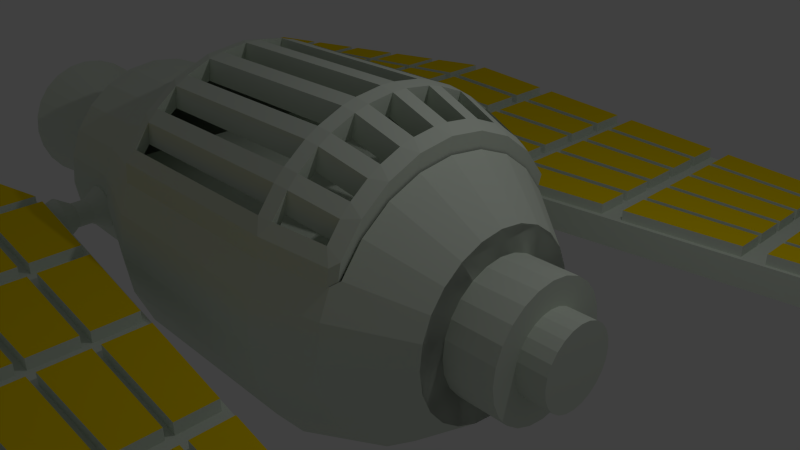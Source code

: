 # Source: Playerspaceship.blend  (saved by Blender 2.70.0; exported with 4.5.12 LTS)
import bpy
from mathutils import Matrix  # noqa: F401  (used for matrix-valued properties, if any)

bpy.ops.wm.read_factory_settings(use_empty=True)
scene = bpy.context.scene
scene.name = 'Scene'

# ---- collections
col_collection_1 = bpy.data.collections.new('Collection 1'); scene.collection.children.link(col_collection_1)

# ---- materials (node trees are filled in below, after node groups)
mat_material = bpy.data.materials.new('Material')
mat_material.alpha_threshold = 0.0
mat_material.use_transparent_shadow = False
mat_material.diffuse_color = (0.7303, 0.8, 0.7017, 1.0)
mat_material.roughness = 0.5
mat_material.line_color = (0.0, 0.0, 0.0, 1.0)
mat_material_001 = bpy.data.materials.new('Material.001')
mat_material_001.alpha_threshold = 0.0
mat_material_001.use_transparent_shadow = False
mat_material_001.diffuse_color = (1.0, 0.7232, 0.0, 1.0)
mat_material_001.roughness = 0.5
mat_material_001.line_color = (0.0, 0.0, 0.0, 1.0)

# ---- material node trees

# ---- world
world_world = bpy.data.worlds.new('World'); scene.world = world_world
world_world.color = (0.05088, 0.05088, 0.05088)
world_world.use_sun_shadow = False
world_world.sun_shadow_jitter_overblur = 0.0
world_world.cycles.sampling_method = 'MANUAL'
world_world.cycles.sample_map_resolution = 256

# ---- cameras
cam_camera = bpy.data.cameras.new('Camera')
cam_camera.clip_end = 100.0
cam_camera.lens = 35.0
cam_camera.sensor_width = 32.0
cam_camera.sensor_height = 18.0
cam_camera.ortho_scale = 7.314
cam_camera.dof.focus_distance = 0.0
cam_camera.dof.aperture_fstop = 128.0

# ---- lights
light_lamp = bpy.data.lights.new('Lamp', 'POINT')
light_lamp.transmission_factor = 0.0
light_lamp.cutoff_distance = 30.0
light_lamp.energy = 100.0
light_lamp.shadow_buffer_clip_start = 1.001
light_lamp.shadow_soft_size = 0.1
light_lamp.shadow_maximum_resolution = 0.006
light_lamp.use_absolute_resolution = True
light_lamp.cycles.use_multiple_importance_sampling = False

# ---- meshes
me_cylinder = bpy.data.meshes.new('Cylinder')
me_cylinder.from_pydata([(-2.199e-06, 1.609, -4.006), (5.034e-07, 1.227, 2.169), (0.4166, 1.555, -4.006), (0.3176, 1.185, 2.169), (0.8047, 1.394, -4.006), (0.6136, 1.063, 2.169), (1.138, 1.138, -4.006), (0.8678, 0.8678, 2.169), (1.394, 0.8047, -4.006), (1.063, 0.6136, 2.169), (1.555, 0.4166, -4.006), (1.185, 0.3176, 2.169), (1.609, 2.184e-07, -4.006), (1.227, 1.488e-07, 2.169), (1.555, -0.4166, -4.006), (1.185, -0.3176, 2.169), (1.394, -0.8047, -4.006), (1.063, -0.6136, 2.169), (1.138, -1.138, -4.006), (0.8678, -0.8678, 2.169), (0.8047, -1.394, -4.006), (0.6136, -1.063, 2.169), (0.4166, -1.555, -4.006), (0.3176, -1.185, 2.169), (-1.572e-06, -1.609, -4.006), (9.813e-07, -1.227, 2.169), (-0.4166, -1.555, -4.006), (-0.3176, -1.185, 2.169), (-0.8047, -1.394, -4.006), (-0.6136, -1.063, 2.169), (-1.138, -1.138, -4.006), (-0.8678, -0.8678, 2.169), (-1.394, -0.8047, -4.006), (-1.063, -0.6136, 2.169), (-1.555, -0.4166, -4.006), (-1.185, -0.3176, 2.169), (-1.609, -6.514e-07, -4.006), (-1.227, -5.144e-07, 2.169), (-1.555, 0.4166, -4.006), (-1.185, 0.3176, 2.169), (-1.394, 0.8047, -4.006), (-1.063, 0.6136, 2.169), (-1.138, 1.138, -4.006), (-0.8678, 0.8678, 2.169), (-0.8047, 1.394, -4.006), (-0.6136, 1.063, 2.169), (-0.4166, 1.555, -4.006), (-0.3176, 1.185, 2.169), (-1.479e-06, 2.224, -2.341), (-2.395e-07, 2.224, 0.5036), (0.5756, 2.148, 0.5036), (0.5756, 2.148, -2.341), (1.112, 1.926, 0.5036), (1.112, 1.926, -2.341), (1.572, 1.572, 0.5036), (1.572, 1.572, -2.341), (1.926, 1.112, 0.5036), (1.926, 1.112, -2.341), (2.148, 0.5756, 0.5036), (2.148, 0.5756, -2.341), (2.224, 3.169e-07, 0.5036), (2.224, 3.169e-07, -2.341), (2.148, -0.5756, 0.5036), (2.148, -0.5756, -2.341), (1.926, -1.112, 0.5036), (1.926, -1.112, -2.341), (1.572, -1.572, 0.5036), (1.572, -1.572, -2.341), (1.112, -1.926, 0.5036), (1.112, -1.926, -2.341), (0.5756, -2.148, 0.5036), (0.5756, -2.148, -2.341), (6.264e-07, -2.224, 0.5036), (-6.127e-07, -2.224, -2.341), (-0.5756, -2.148, 0.5036), (-0.5756, -2.148, -2.341), (-0.5756, 2.148, 0.5036), (-0.5756, 2.148, -2.341), (0.07947, 0.5575, -1.225), (0.08005, 0.524, -1.181), (-0.4934, 1.314, -2.049), (1.262e-07, 1.917, 1.336), (0.4961, 1.851, 1.336), (0.9583, 1.66, 1.336), (1.355, 1.355, 1.336), (1.66, 0.9583, 1.336), (1.851, 0.4961, 1.336), (1.917, 2.676e-07, 1.336), (1.851, -0.4961, 1.336), (1.66, -0.9583, 1.336), (1.355, -1.355, 1.336), (0.9583, -1.66, 1.336), (0.4961, -1.851, 1.336), (8.725e-07, -1.917, 1.336), (-0.4961, -1.851, 1.336), (-0.4961, 1.851, 1.336), (5.034e-07, 1.227, 2.169), (0.3176, 1.185, 2.169), (0.6136, 1.063, 2.169), (0.8678, 0.8678, 2.169), (1.063, 0.6136, 2.169), (1.185, 0.3176, 2.169), (1.227, 1.488e-07, 2.169), (1.185, -0.3176, 2.169), (1.063, -0.6136, 2.169), (0.8678, -0.8678, 2.169), (0.6136, -1.063, 2.169), (0.3176, -1.185, 2.169), (9.813e-07, -1.227, 2.169), (-0.3176, -1.185, 2.169), (-0.6136, -1.063, 2.169), (-0.8678, -0.8678, 2.169), (-1.063, -0.6136, 2.169), (-1.185, -0.3176, 2.169), (-1.227, -5.144e-07, 2.169), (-1.185, 0.3176, 2.169), (-1.063, 0.6136, 2.169), (-0.8678, 0.8678, 2.169), (-0.6136, 1.063, 2.169), (-0.3176, 1.185, 2.169), (-1.016, -1.965, 0.5036), (-1.094, -1.895, -2.438), (-1.016, -1.965, -2.341), (-1.547, -1.547, -2.438), (-1.895, -1.094, -2.438), (-2.113, -0.5663, -2.438), (-2.188, -8.712e-07, -2.438), (-2.113, 0.5663, -2.438), (-1.895, 1.094, -2.438), (-1.547, 1.547, -2.438), (-1.016, 1.965, 0.5036), (-1.016, 1.965, -2.341), (-1.094, 1.895, -2.438), (-0.8627, -1.699, 1.336), (-0.9252, -1.603, 1.416), (-1.308, -1.308, 1.416), (-1.603, -0.9252, 1.416), (-1.787, -0.4789, 1.416), (-1.85, -7.438e-07, 1.416), (-1.787, 0.4789, 1.416), (-1.603, 0.9252, 1.416), (-1.308, 1.308, 1.416), (-0.8627, 1.699, 1.336), (-0.9252, 1.603, 1.416), (-0.9438, -1.988, 0.4639), (-1.121, -1.886, 0.3605), (-1.104, -1.854, 0.561), (-1.021, -1.917, -2.478), (-1.121, -1.886, -2.277), (-0.9438, -1.988, -2.38), (-1.418, -1.658, 0.3605), (-1.563, -1.513, 0.3605), (-1.538, -1.488, 0.561), (-1.392, -1.633, 0.561), (-1.475, -1.57, -2.478), (-1.563, -1.513, -2.277), (-1.418, -1.658, -2.277), (-1.79, -1.217, 0.3605), (-1.893, -1.039, 0.3605), (-1.862, -1.021, 0.561), (-1.759, -1.199, 0.561), (-1.822, -1.117, -2.478), (-1.893, -1.039, -2.277), (-1.79, -1.217, -2.277), (-2.036, -0.6937, 0.3605), (-2.089, -0.4956, 0.3605), (-2.054, -0.4863, 0.561), (-2.001, -0.6845, 0.561), (-2.041, -0.5889, -2.478), (-2.089, -0.4956, -2.277), (-2.036, -0.6937, -2.277), (-2.138, -0.1251, 0.3605), (-2.138, 0.07992, 0.3605), (-2.102, 0.08003, 0.561), (-2.102, -0.1252, 0.561), (-2.115, -0.02259, -2.478), (-2.138, 0.07992, -2.277), (-2.138, -0.1251, -2.277), (-2.089, 0.4505, 0.3605), (-2.036, 0.6485, 0.3605), (-2.001, 0.6393, 0.561), (-2.054, 0.4411, 0.561), (-2.041, 0.5437, -2.478), (-2.036, 0.6485, -2.277), (-2.089, 0.4505, -2.277), (-1.893, 0.9938, 0.3605), (-1.79, 1.171, 0.3605), (-1.759, 1.154, 0.561), (-1.862, 0.9758, 0.561), (-1.822, 1.071, -2.478), (-1.79, 1.171, -2.277), (-1.893, 0.9938, -2.277), (-1.563, 1.468, 0.3605), (-1.418, 1.613, 0.3605), (-1.392, 1.588, 0.561), (-1.538, 1.442, 0.561), (-1.475, 1.525, -2.478), (-1.418, 1.613, -2.277), (-1.563, 1.468, -2.277), (-1.121, 1.84, 0.3605), (-0.9438, 1.943, 0.4639), (-1.104, 1.809, 0.561), (-0.9438, 1.943, -2.38), (-1.121, 1.84, -2.277), (-1.021, 1.872, -2.478), (-0.7902, -1.722, 1.297), (-0.9858, -1.65, 1.2), (-0.8527, -1.625, 1.377), (-1.226, -1.466, 1.2), (-1.371, -1.321, 1.2), (-1.236, -1.331, 1.377), (-1.555, -1.081, 1.2), (-1.658, -0.9032, 1.2), (-1.53, -0.9478, 1.377), (-1.774, -0.6235, 1.2), (-1.827, -0.4253, 1.2), (-1.715, -0.5015, 1.377), (-1.866, -0.1252, 1.2), (-1.866, 0.08003, 1.2), (-1.778, -0.02259, 1.377), (-1.827, 0.3801, 1.2), (-1.774, 0.5784, 1.2), (-1.715, 0.4563, 1.377), (-1.658, 0.858, 1.2), (-1.555, 1.036, 1.2), (-1.53, 0.9026, 1.377), (-1.371, 1.276, 1.2), (-1.226, 1.421, 1.2), (-1.236, 1.286, 1.377), (-0.9858, 1.605, 1.2), (-0.7902, 1.677, 1.297), (-0.8527, 1.58, 1.377), (-1.251, -1.988, 0.5312), (-1.428, -1.886, 0.4278), (-1.41, -1.854, 0.6283), (-1.328, -1.917, -2.41), (-1.428, -1.886, -2.21), (-1.251, -1.988, -2.313), (-1.725, -1.658, 0.4278), (-1.87, -1.513, 0.4278), (-1.844, -1.488, 0.6283), (-1.699, -1.633, 0.6283), (-1.781, -1.57, -2.41), (-1.87, -1.513, -2.21), (-1.725, -1.658, -2.21), (-2.097, -1.217, 0.4278), (-2.2, -1.039, 0.4278), (-2.169, -1.021, 0.6283), (-2.066, -1.199, 0.6283), (-2.129, -1.117, -2.41), (-2.2, -1.039, -2.21), (-2.097, -1.217, -2.21), (-2.343, -0.6937, 0.4278), (-2.396, -0.4956, 0.4278), (-2.361, -0.4863, 0.6283), (-2.308, -0.6845, 0.6283), (-2.348, -0.5889, -2.41), (-2.396, -0.4956, -2.21), (-2.343, -0.6937, -2.21), (-2.445, -0.1251, 0.4278), (-2.445, 0.07992, 0.4278), (-2.409, 0.08003, 0.6283), (-2.409, -0.1252, 0.6283), (-2.422, -0.02259, -2.41), (-2.445, 0.07992, -2.21), (-2.445, -0.1251, -2.21), (-2.396, 0.4505, 0.4278), (-2.343, 0.6485, 0.4278), (-2.308, 0.6393, 0.6283), (-2.361, 0.4411, 0.6283), (-2.348, 0.5437, -2.41), (-2.343, 0.6485, -2.21), (-2.396, 0.4505, -2.21), (-2.2, 0.9938, 0.4278), (-2.097, 1.171, 0.4278), (-2.066, 1.154, 0.6283), (-2.169, 0.9758, 0.6283), (-2.129, 1.071, -2.41), (-2.097, 1.171, -2.21), (-2.2, 0.9938, -2.21), (-1.87, 1.468, 0.4278), (-1.725, 1.613, 0.4278), (-1.699, 1.588, 0.6283), (-1.844, 1.442, 0.6283), (-1.781, 1.525, -2.41), (-1.725, 1.613, -2.21), (-1.87, 1.468, -2.21), (-1.428, 1.84, 0.4278), (-1.251, 1.943, 0.5312), (-1.41, 1.809, 0.6283), (-1.251, 1.943, -2.313), (-1.428, 1.84, -2.21), (-1.328, 1.872, -2.41), (-1.097, -1.722, 1.364), (-1.293, -1.65, 1.267), (-1.16, -1.625, 1.444), (-1.533, -1.466, 1.267), (-1.678, -1.321, 1.267), (-1.543, -1.331, 1.444), (-1.862, -1.081, 1.267), (-1.965, -0.9032, 1.267), (-1.837, -0.9478, 1.444), (-2.081, -0.6235, 1.267), (-2.134, -0.4253, 1.267), (-2.022, -0.5015, 1.444), (-2.173, -0.1252, 1.267), (-2.173, 0.08003, 1.267), (-2.085, -0.02259, 1.444), (-2.134, 0.3801, 1.267), (-2.081, 0.5784, 1.267), (-2.022, 0.4563, 1.444), (-1.965, 0.858, 1.267), (-1.862, 1.036, 1.267), (-1.837, 0.9026, 1.444), (-1.678, 1.276, 1.267), (-1.533, 1.421, 1.267), (-1.543, 1.286, 1.444), (-1.293, 1.605, 1.267), (-1.097, 1.677, 1.364), (-1.16, 1.58, 1.444), (5.032e-07, 0.8872, 2.169), (0.2296, 0.857, 2.169), (0.4436, 0.7684, 2.169), (0.6274, 0.6274, 2.169), (0.7684, 0.4436, 2.169), (0.857, 0.2296, 2.169), (0.8872, 8.144e-08, 2.169), (0.857, -0.2296, 2.169), (0.7684, -0.4436, 2.169), (0.6274, -0.6274, 2.169), (0.4436, -0.7684, 2.169), (0.2296, -0.857, 2.169), (8.487e-07, -0.8872, 2.169), (-0.2296, -0.857, 2.169), (-0.4436, -0.7684, 2.169), (-0.6274, -0.6274, 2.169), (-0.7684, -0.4436, 2.169), (-0.857, -0.2296, 2.169), (-0.8872, -3.98e-07, 2.169), (-0.857, 0.2296, 2.169), (-0.7684, 0.4436, 2.169), (-0.6274, 0.6274, 2.169), (-0.4436, 0.7684, 2.169), (-0.2296, 0.857, 2.169), (4.571e-07, 0.8872, 2.876), (0.2296, 0.857, 2.876), (0.4436, 0.7684, 2.876), (0.6274, 0.6274, 2.876), (0.7684, 0.4436, 2.876), (0.857, 0.2296, 2.876), (0.8872, 8.144e-08, 2.876), (0.857, -0.2296, 2.876), (0.7684, -0.4436, 2.876), (0.6274, -0.6274, 2.876), (0.4436, -0.7684, 2.876), (0.2296, -0.857, 2.876), (8.026e-07, -0.8872, 2.876), (-0.2296, -0.857, 2.876), (-0.4436, -0.7684, 2.876), (-0.6274, -0.6274, 2.876), (-0.7684, -0.4436, 2.876), (-0.857, -0.2296, 2.876), (-0.8872, -3.98e-07, 2.876), (-0.857, 0.2296, 2.876), (-0.7684, 0.4436, 2.876), (-0.6274, 0.6274, 2.876), (-0.4436, 0.7684, 2.876), (-0.2296, 0.857, 2.876), (4.767e-07, 0.5397, 2.876), (0.1397, 0.5213, 2.876), (0.2699, 0.4674, 2.876), (0.3816, 0.3816, 2.876), (0.4674, 0.2699, 2.876), (0.5213, 0.1397, 2.876), (0.5397, 1.816e-08, 2.876), (0.5213, -0.1397, 2.876), (0.4674, -0.2699, 2.876), (0.3816, -0.3816, 2.876), (0.2699, -0.4674, 2.876), (0.1397, -0.5213, 2.876), (6.869e-07, -0.5397, 2.876), (-0.1397, -0.5213, 2.876), (-0.2699, -0.4674, 2.876), (-0.3816, -0.3816, 2.876), (-0.4674, -0.2699, 2.876), (-0.5213, -0.1397, 2.876), (-0.5397, -2.735e-07, 2.876), (-0.5213, 0.1397, 2.876), (-0.4674, 0.2699, 2.876), (-0.3816, 0.3816, 2.876), (-0.2699, 0.4674, 2.876), (-0.1397, 0.5213, 2.876), (4.784e-07, 0.5397, 3.267), (0.1397, 0.5213, 3.267), (0.2699, 0.4674, 3.267), (0.3816, 0.3816, 3.267), (0.4674, 0.2699, 3.267), (0.5213, 0.1397, 3.267), (0.5397, 1.816e-08, 3.267), (0.5213, -0.1397, 3.267), (0.4674, -0.2699, 3.267), (0.3816, -0.3816, 3.267), (0.2699, -0.4674, 3.267), (0.1397, -0.5213, 3.267), (6.885e-07, -0.5397, 3.267), (-0.1397, -0.5213, 3.267), (-0.2699, -0.4674, 3.267), (-0.3816, -0.3816, 3.267), (-0.4674, -0.2699, 3.267), (-0.5213, -0.1397, 3.267), (-0.5397, -2.735e-07, 3.267), (-0.5213, 0.1397, 3.267), (-0.4674, 0.2699, 3.267), (-0.3816, 0.3816, 3.267), (-0.2699, 0.4674, 3.267), (-0.1397, 0.5213, 3.267), (-2.116e-06, 1.609, -5.082), (0.4166, 1.555, -5.082), (0.8047, 1.394, -5.082), (1.138, 1.138, -5.082), (1.394, 0.8047, -5.082), (1.555, 0.4166, -5.082), (1.609, 2.184e-07, -5.082), (1.555, -0.4166, -5.082), (1.394, -0.8047, -5.082), (1.138, -1.138, -5.082), (0.8047, -1.394, -5.082), (0.4166, -1.555, -5.082), (-1.489e-06, -1.609, -5.082), (-0.4166, -1.555, -5.082), (-0.8047, -1.394, -5.082), (-1.138, -1.138, -5.082), (-1.394, -0.8047, -5.082), (-1.555, -0.4166, -5.082), (-1.609, -6.514e-07, -5.082), (-1.555, 0.4166, -5.082), (-1.394, 0.8047, -5.082), (-1.138, 1.138, -5.082), (-0.8047, 1.394, -5.082), (-0.4166, 1.555, -5.082), (-1.513e-06, 1.084, -5.65), (0.2806, 1.047, -5.65), (0.5421, 0.939, -5.65), (0.7667, 0.7667, -5.65), (0.939, 0.5421, -5.65), (1.047, 0.2806, -5.65), (1.084, 1.228e-07, -5.65), (1.047, -0.2806, -5.65), (0.939, -0.5421, -5.65), (0.7667, -0.7667, -5.65), (0.5421, -0.939, -5.65), (0.2806, -1.047, -5.65), (-1.091e-06, -1.084, -5.65), (-0.2806, -1.047, -5.65), (-0.5421, -0.939, -5.65), (-0.7667, -0.7667, -5.65), (-0.939, -0.5421, -5.65), (-1.047, -0.2806, -5.65), (-1.084, -4.631e-07, -5.65), (-1.047, 0.2806, -5.65), (-0.939, 0.5421, -5.65), (-0.7667, 0.7667, -5.65), (-0.5421, 0.939, -5.65), (-0.2806, 1.047, -5.65), (-1.314e-06, 0.8985, -6.253), (0.2325, 0.8679, -6.253), (0.4492, 0.7781, -6.253), (0.6353, 0.6353, -6.253), (0.7781, 0.4492, -6.253), (0.8679, 0.2325, -6.253), (0.8985, 8.644e-08, -6.253), (0.8679, -0.2325, -6.253), (0.7781, -0.4492, -6.253), (0.6353, -0.6353, -6.253), (0.4492, -0.7781, -6.253), (0.2325, -0.8679, -6.253), (-9.641e-07, -0.8985, -6.253), (-0.2325, -0.8679, -6.253), (-0.4492, -0.7781, -6.253), (-0.6353, -0.6353, -6.253), (-0.7781, -0.4492, -6.253), (-0.8679, -0.2325, -6.253), (-0.8985, -3.991e-07, -6.253), (-0.8679, 0.2325, -6.253), (-0.7781, 0.4492, -6.253), (-0.6353, 0.6353, -6.253), (-0.4492, 0.7781, -6.253), (-0.2325, 0.8679, -6.253), (-1.219e-06, 0.613, -5.733), (0.1586, 0.5921, -5.733), (0.3065, 0.5308, -5.733), (0.4334, 0.4334, -5.733), (0.5308, 0.3065, -5.733), (0.5921, 0.1586, -5.733), (0.613, 3.53e-08, -5.733), (0.5921, -0.1586, -5.733), (0.5308, -0.3065, -5.733), (0.4334, -0.4334, -5.733), (0.3065, -0.5308, -5.733), (0.1586, -0.5921, -5.733), (-9.807e-07, -0.613, -5.733), (-0.1586, -0.5921, -5.733), (-0.3065, -0.5308, -5.733), (-0.4334, -0.4334, -5.733), (-0.5308, -0.3065, -5.733), (-0.5921, -0.1586, -5.733), (-0.613, -2.96e-07, -5.733), (-0.5921, 0.1586, -5.733), (-0.5308, 0.3065, -5.733), (-0.4334, 0.4334, -5.733), (-0.3065, 0.5308, -5.733), (-0.1586, 0.5921, -5.733), (1.883e-06, 0.613, -6.806), (0.1586, 0.5921, -6.806), (0.3065, 0.5308, -6.806), (0.4334, 0.4334, -6.806), (0.5308, 0.3065, -6.806), (0.5921, 0.1586, -6.806), (0.613, 3.53e-08, -6.806), (0.5921, -0.1586, -6.806), (0.5308, -0.3065, -6.806), (0.4334, -0.4334, -6.806), (0.3065, -0.5308, -6.806), (0.1586, -0.5921, -6.806), (2.122e-06, -0.613, -6.806), (-0.1586, -0.5921, -6.806), (-0.3065, -0.5308, -6.806), (-0.4334, -0.4334, -6.806), (-0.5308, -0.3065, -6.806), (-0.5921, -0.1586, -6.806), (-0.613, -2.96e-07, -6.806), (-0.5921, 0.1586, -6.806), (-0.5308, 0.3065, -6.806), (-0.4334, 0.4334, -6.806), (-0.3065, 0.5308, -6.806), (-0.1586, 0.5921, -6.806), (9.971e-07, 1.066, -7.709), (0.276, 1.03, -7.709), (0.5332, 0.9235, -7.709), (0.754, 0.754, -7.709), (0.9235, 0.5332, -7.709), (1.03, 0.276, -7.709), (1.066, 1.151e-07, -7.709), (1.03, -0.276, -7.709), (0.9235, -0.5332, -7.709), (0.754, -0.754, -7.709), (0.5332, -0.9235, -7.709), (0.276, -1.03, -7.709), (1.412e-06, -1.066, -7.709), (-0.276, -1.03, -7.709), (-0.5332, -0.9235, -7.709), (-0.754, -0.754, -7.709), (-0.9235, -0.5332, -7.709), (-1.03, -0.276, -7.709), (-1.066, -4.612e-07, -7.709), (-1.03, 0.276, -7.709), (-0.9235, 0.5332, -7.709), (-0.754, 0.754, -7.709), (-0.5332, 0.9235, -7.709), (-0.276, 1.03, -7.709), (0.444, 2.464, -4.437), (0.444, 7.09, -4.437), (0.3904, 5.641, 5.422), (0.3904, 3.635, 5.422), (-0.04655, 2.464, -4.437), (-0.04655, 7.09, -4.437), (0.00714, 5.641, 5.422), (0.00714, 3.635, 5.422), (0.3971, 3.6, -9.534), (0.3971, 5.676, -9.534), (0.0003675, 3.6, -9.534), (0.0003675, 5.676, -9.534), (-0.01888, 2.481, -4.457), (-0.01888, 7.108, -4.457), (0.03481, 5.658, 5.402), (0.03481, 3.652, 5.402), (0.02804, 3.617, -9.555), (0.02804, 5.693, -9.555), (-0.01888, 3.406, -4.457), (-0.01888, 4.332, -4.457), (-0.01888, 5.257, -4.457), (-0.01888, 6.182, -4.457), (-0.008142, 6.818, -2.485), (0.002595, 6.528, -0.5132), (0.01333, 6.238, 1.459), (0.02407, 5.948, 3.43), (0.03481, 5.257, 5.402), (0.03481, 4.856, 5.402), (0.03481, 4.455, 5.402), (0.03481, 4.054, 5.402), (0.02407, 3.418, 3.43), (0.01333, 3.184, 1.459), (0.002595, 2.95, -0.5132), (-0.008142, 2.715, -2.485), (0.02804, 4.032, -9.555), (0.02804, 4.448, -9.555), (0.02804, 4.863, -9.555), (0.02804, 5.278, -9.555), (-0.009496, 2.708, -5.476), (-0.0001132, 2.935, -6.496), (0.00927, 3.163, -7.516), (0.01865, 3.39, -8.535), (0.01865, 5.976, -8.535), (0.00927, 6.259, -7.516), (-0.0001135, 6.542, -6.496), (-0.009497, 6.825, -5.476), (0.02407, 3.924, 3.43), (0.01333, 3.795, 1.459), (0.002595, 3.665, -0.5132), (-0.008142, 3.536, -2.485), (0.02407, 4.43, 3.43), (0.01333, 4.405, 1.459), (0.002595, 4.381, -0.5132), (-0.008142, 4.356, -2.485), (0.02407, 4.936, 3.43), (0.01333, 5.016, 1.459), (0.002595, 5.096, -0.5132), (-0.008142, 5.177, -2.485), (0.02407, 5.442, 3.43), (0.01333, 5.627, 1.459), (0.002595, 5.812, -0.5132), (-0.008142, 5.997, -2.485), (-0.009496, 3.531, -5.476), (-0.0001132, 3.657, -6.496), (0.00927, 3.782, -7.516), (0.01865, 3.907, -8.535), (-0.009496, 4.355, -5.476), (-0.0001132, 4.378, -6.496), (0.00927, 4.401, -7.516), (0.01865, 4.424, -8.535), (-0.009496, 5.178, -5.476), (-0.0001132, 5.099, -6.496), (0.00927, 5.021, -7.516), (0.01865, 4.942, -8.535), (-0.009496, 6.001, -5.476), (-0.0001132, 5.821, -6.496), (0.00927, 5.64, -7.516), (0.01865, 5.459, -8.535), (-0.008992, 6.081, -2.641), (-0.008992, 6.772, -2.641), (-0.01803, 7.015, -4.301), (-0.01803, 6.237, -4.301), (0.0194, 5.482, -8.616), (0.0194, 5.917, -8.616), (0.02729, 5.679, -9.474), (0.02729, 5.329, -9.474), (-0.008992, 2.766, -2.641), (-0.008992, 3.456, -2.641), (-0.01803, 3.347, -4.301), (-0.01803, 2.569, -4.301), (-0.008992, 3.595, -2.641), (-0.008992, 4.285, -2.641), (-0.01803, 4.264, -4.301), (-0.01803, 3.486, -4.301), (-0.008992, 4.423, -2.641), (-0.008992, 5.114, -2.641), (-0.01803, 5.181, -4.301), (-0.01803, 4.403, -4.301), (-0.008992, 5.252, -2.641), (-0.008992, 5.943, -2.641), (-0.01803, 6.098, -4.301), (-0.01803, 5.32, -4.301), (0.03396, 3.67, 5.246), (0.03396, 4.007, 5.246), (0.02492, 3.898, 3.587), (0.02492, 3.473, 3.587), (0.02322, 3.444, 3.274), (0.02322, 3.87, 3.274), (0.01418, 3.761, 1.615), (0.01418, 3.247, 1.615), (0.01248, 3.218, 1.302), (0.01248, 3.732, 1.302), (0.003446, 3.623, -0.3571), (0.003446, 3.021, -0.3571), (0.001745, 2.992, -0.6694), (0.001745, 3.594, -0.6694), (-0.007292, 3.485, -2.329), (-0.007292, 2.795, -2.329), (0.03396, 4.079, 5.246), (0.03396, 4.417, 5.246), (0.02492, 4.396, 3.587), (0.02492, 3.97, 3.587), (0.02322, 3.958, 3.274), (0.02322, 4.384, 3.274), (0.01418, 4.363, 1.615), (0.01418, 3.849, 1.615), (0.01248, 3.837, 1.302), (0.01248, 4.351, 1.302), (0.003446, 4.33, -0.3571), (0.003446, 3.728, -0.3571), (0.001745, 3.716, -0.6694), (0.001745, 4.318, -0.6694), (-0.007292, 4.297, -2.329), (-0.007292, 3.607, -2.329), (0.03396, 4.489, 5.246), (0.03396, 4.826, 5.246), (0.02492, 4.894, 3.587), (0.02492, 4.468, 3.587), (0.02322, 4.472, 3.274), (0.02322, 4.898, 3.274), (0.01418, 4.966, 1.615), (0.01418, 4.452, 1.615), (0.01248, 4.456, 1.302), (0.01248, 4.97, 1.302), (0.003446, 5.038, -0.3571), (0.003446, 4.435, -0.3571), (0.001745, 4.44, -0.6694), (0.001745, 5.042, -0.6694), (-0.007292, 5.11, -2.329), (-0.007292, 4.419, -2.329), (0.03396, 4.898, 5.246), (0.03396, 5.236, 5.246), (0.02492, 5.391, 3.587), (0.02492, 4.966, 3.587), (0.02322, 4.987, 3.274), (0.02322, 5.412, 3.274), (0.01418, 5.568, 1.615), (0.01418, 5.054, 1.615), (0.01248, 5.075, 1.302), (0.01248, 5.589, 1.302), (0.003446, 5.745, -0.3571), (0.003446, 5.143, -0.3571), (0.001745, 5.164, -0.6694), (0.001745, 5.766, -0.6694), (-0.007292, 5.922, -2.329), (-0.007292, 5.231, -2.329), (0.03396, 5.308, 5.246), (0.03396, 5.645, 5.246), (0.02492, 5.889, 3.587), (0.02492, 5.463, 3.587), (0.02322, 5.501, 3.274), (0.02322, 5.927, 3.274), (0.01418, 6.171, 1.615), (0.01418, 5.657, 1.615), (0.01248, 5.694, 1.302), (0.01248, 6.208, 1.302), (0.003446, 6.452, -0.3571), (0.003446, 5.85, -0.3571), (0.001745, 5.888, -0.6694), (0.001745, 6.49, -0.6694), (-0.007292, 6.734, -2.329), (-0.007292, 6.043, -2.329), (0.0194, 3.445, -8.616), (0.0194, 3.88, -8.616), (0.02729, 3.986, -9.474), (0.02729, 3.636, -9.474), (0.0194, 3.954, -8.616), (0.0194, 4.389, -8.616), (0.02729, 4.409, -9.474), (0.02729, 4.059, -9.474), (0.0194, 4.463, -8.616), (0.0194, 4.899, -8.616), (0.02729, 4.832, -9.474), (0.02729, 4.483, -9.474), (0.0194, 4.972, -8.616), (0.0194, 5.408, -8.616), (0.02729, 5.256, -9.474), (0.02729, 4.906, -9.474), (-0.01814, 2.568, -4.538), (-0.01814, 3.347, -4.538), (-0.01024, 3.452, -5.396), (-0.01024, 2.759, -5.396), (-0.008754, 2.787, -5.557), (-0.008754, 3.48, -5.557), (-0.0008561, 3.586, -6.415), (-0.0008561, 2.979, -6.415), (0.0006297, 3.006, -6.577), (0.0006297, 3.614, -6.577), (0.008527, 3.719, -7.435), (0.008527, 3.198, -7.435), (0.01001, 3.226, -7.596), (0.01001, 3.747, -7.596), (0.01791, 3.852, -8.454), (0.01791, 3.417, -8.454), (-0.01814, 3.485, -4.538), (-0.01814, 4.264, -4.538), (-0.01024, 4.284, -5.396), (-0.01024, 3.591, -5.396), (-0.008754, 3.603, -5.557), (-0.008754, 4.295, -5.557), (-0.0008561, 4.315, -6.415), (-0.0008561, 3.708, -6.415), (0.0006297, 3.72, -6.577), (0.0006297, 4.327, -6.577), (0.008527, 4.346, -7.435), (0.008527, 3.825, -7.435), (0.01001, 3.837, -7.596), (0.01001, 4.358, -7.596), (0.01791, 4.378, -8.454), (0.01791, 3.942, -8.454), (-0.01814, 4.403, -4.538), (-0.01814, 5.181, -4.538), (-0.01024, 5.115, -5.396), (-0.01024, 4.422, -5.396), (-0.008754, 4.418, -5.557), (-0.008754, 5.111, -5.557), (-0.0008561, 5.044, -6.415), (-0.0008561, 4.437, -6.415), (0.0006297, 4.433, -6.577), (0.0006297, 5.04, -6.577), (0.008527, 4.974, -7.435), (0.008527, 4.452, -7.435), (0.01001, 4.448, -7.596), (0.01001, 4.969, -7.596), (0.01791, 4.903, -8.454), (0.01791, 4.468, -8.454), (-0.01814, 5.32, -4.538), (-0.01814, 6.099, -4.538), (-0.01024, 5.947, -5.396), (-0.01024, 5.254, -5.396), (-0.008754, 5.233, -5.557), (-0.008754, 5.926, -5.557), (-0.0008561, 5.774, -6.415), (-0.0008561, 5.167, -6.415), (0.0006297, 5.146, -6.577), (0.0006297, 5.753, -6.577), (0.008527, 5.601, -7.435), (0.008527, 5.08, -7.435), (0.01001, 5.059, -7.596), (0.01001, 5.581, -7.596), (0.01791, 5.428, -8.454), (0.01791, 4.993, -8.454), (-0.01814, 6.237, -4.538), (-0.01814, 7.016, -4.538), (-0.01024, 6.778, -5.396), (-0.01024, 6.085, -5.396), (-0.008754, 6.048, -5.557), (-0.008754, 6.741, -5.557), (-0.0008564, 6.503, -6.415), (-0.0008564, 5.896, -6.415), (0.0006297, 5.859, -6.577), (0.0006294, 6.466, -6.577), (0.008527, 6.228, -7.435), (0.008527, 5.707, -7.435), (0.01001, 5.671, -7.596), (0.01001, 6.192, -7.596), (0.01791, 5.954, -8.454), (0.01791, 5.518, -8.454), (-0.1903, 6.081, -2.64), (-0.1903, 6.772, -2.64), (-0.1994, 7.015, -4.3), (-0.1994, 6.237, -4.3), (-0.1619, 5.482, -8.617), (-0.1619, 5.917, -8.617), (-0.154, 5.679, -9.476), (-0.154, 5.329, -9.476), (-0.1903, 2.766, -2.64), (-0.1903, 3.456, -2.64), (-0.1994, 3.347, -4.3), (-0.1994, 2.569, -4.3), (-0.1903, 3.595, -2.64), (-0.1903, 4.285, -2.64), (-0.1994, 4.264, -4.3), (-0.1994, 3.486, -4.3), (-0.1903, 4.423, -2.64), (-0.1903, 5.114, -2.64), (-0.1994, 5.181, -4.3), (-0.1994, 4.403, -4.3), (-0.1903, 5.252, -2.64), (-0.1903, 5.943, -2.64), (-0.1994, 6.098, -4.3), (-0.1994, 5.32, -4.3), (-0.1474, 3.67, 5.247), (-0.1474, 4.007, 5.247), (-0.1564, 3.898, 3.587), (-0.1564, 3.473, 3.587), (-0.1581, 3.444, 3.275), (-0.1581, 3.87, 3.275), (-0.1672, 3.761, 1.616), (-0.1672, 3.247, 1.616), (-0.1689, 3.218, 1.303), (-0.1689, 3.732, 1.303), (-0.1779, 3.623, -0.3561), (-0.1779, 3.021, -0.3561), (-0.1796, 2.992, -0.6684), (-0.1796, 3.594, -0.6684), (-0.1886, 3.485, -2.328), (-0.1886, 2.795, -2.328), (-0.1474, 4.079, 5.247), (-0.1474, 4.417, 5.247), (-0.1564, 4.396, 3.587), (-0.1564, 3.97, 3.587), (-0.1581, 3.958, 3.275), (-0.1581, 4.384, 3.275), (-0.1672, 4.363, 1.616), (-0.1672, 3.849, 1.616), (-0.1689, 3.837, 1.303), (-0.1689, 4.351, 1.303), (-0.1779, 4.33, -0.3561), (-0.1779, 3.728, -0.3561), (-0.1796, 3.716, -0.6684), (-0.1796, 4.318, -0.6684), (-0.1886, 4.297, -2.328), (-0.1886, 3.607, -2.328), (-0.1474, 4.489, 5.247), (-0.1474, 4.826, 5.247), (-0.1564, 4.894, 3.587), (-0.1564, 4.468, 3.587), (-0.1581, 4.472, 3.275), (-0.1581, 4.898, 3.275), (-0.1672, 4.966, 1.616), (-0.1672, 4.452, 1.616), (-0.1689, 4.456, 1.303), (-0.1689, 4.97, 1.303), (-0.1779, 5.038, -0.3561), (-0.1779, 4.435, -0.3561), (-0.1796, 4.44, -0.6684), (-0.1796, 5.042, -0.6684), (-0.1886, 5.11, -2.328), (-0.1886, 4.419, -2.328), (-0.1474, 4.898, 5.247), (-0.1474, 5.236, 5.247), (-0.1564, 5.391, 3.587), (-0.1564, 4.966, 3.587), (-0.1581, 4.987, 3.275), (-0.1581, 5.412, 3.275), (-0.1672, 5.568, 1.616), (-0.1672, 5.054, 1.616), (-0.1689, 5.075, 1.303), (-0.1689, 5.589, 1.303), (-0.1779, 5.745, -0.3561), (-0.1779, 5.143, -0.3561), (-0.1796, 5.164, -0.6684), (-0.1796, 5.766, -0.6684), (-0.1886, 5.922, -2.328), (-0.1886, 5.231, -2.328), (-0.1474, 5.308, 5.247), (-0.1474, 5.645, 5.247), (-0.1564, 5.889, 3.587), (-0.1564, 5.463, 3.587), (-0.1581, 5.501, 3.275), (-0.1581, 5.927, 3.275), (-0.1672, 6.171, 1.616), (-0.1672, 5.657, 1.616), (-0.1689, 5.694, 1.303), (-0.1689, 6.208, 1.303), (-0.1779, 6.452, -0.3561), (-0.1779, 5.85, -0.3561), (-0.1796, 5.888, -0.6684), (-0.1796, 6.49, -0.6684), (-0.1886, 6.734, -2.328), (-0.1886, 6.043, -2.328), (-0.1619, 3.445, -8.617), (-0.1619, 3.88, -8.617), (-0.154, 3.986, -9.476), (-0.154, 3.636, -9.476), (-0.1619, 3.954, -8.617), (-0.1619, 4.389, -8.617), (-0.154, 4.409, -9.476), (-0.154, 4.059, -9.476), (-0.1619, 4.463, -8.617), (-0.1619, 4.899, -8.617), (-0.154, 4.832, -9.476), (-0.154, 4.483, -9.476), (-0.1619, 4.972, -8.617), (-0.1619, 5.408, -8.617), (-0.154, 5.256, -9.476), (-0.154, 4.906, -9.476), (-0.1995, 2.568, -4.539), (-0.1995, 3.347, -4.539), (-0.1916, 3.452, -5.397), (-0.1916, 2.759, -5.397), (-0.1901, 2.787, -5.559), (-0.1901, 3.48, -5.559), (-0.1822, 3.586, -6.417), (-0.1822, 2.979, -6.417), (-0.1807, 3.006, -6.578), (-0.1807, 3.614, -6.578), (-0.1728, 3.719, -7.436), (-0.1728, 3.198, -7.436), (-0.1713, 3.226, -7.598), (-0.1713, 3.747, -7.598), (-0.1634, 3.852, -8.456), (-0.1634, 3.417, -8.456), (-0.1995, 3.485, -4.539), (-0.1995, 4.264, -4.539), (-0.1916, 4.284, -5.397), (-0.1916, 3.591, -5.397), (-0.1901, 3.603, -5.559), (-0.1901, 4.295, -5.559), (-0.1822, 4.315, -6.417), (-0.1822, 3.708, -6.417), (-0.1807, 3.72, -6.578), (-0.1807, 4.327, -6.578), (-0.1728, 4.346, -7.436), (-0.1728, 3.825, -7.436), (-0.1713, 3.837, -7.598), (-0.1713, 4.358, -7.598), (-0.1634, 4.378, -8.456), (-0.1634, 3.942, -8.456), (-0.1995, 4.403, -4.539), (-0.1995, 5.181, -4.539), (-0.1916, 5.115, -5.397), (-0.1916, 4.422, -5.397), (-0.1901, 4.418, -5.559), (-0.1901, 5.111, -5.559), (-0.1822, 5.044, -6.417), (-0.1822, 4.437, -6.417), (-0.1807, 4.433, -6.578), (-0.1807, 5.04, -6.578), (-0.1728, 4.974, -7.436), (-0.1728, 4.452, -7.436), (-0.1713, 4.448, -7.598), (-0.1713, 4.969, -7.598), (-0.1634, 4.903, -8.456), (-0.1634, 4.468, -8.456), (-0.1995, 5.32, -4.539), (-0.1995, 6.099, -4.539), (-0.1916, 5.947, -5.397), (-0.1916, 5.254, -5.397), (-0.1901, 5.233, -5.559), (-0.1901, 5.926, -5.559), (-0.1822, 5.774, -6.417), (-0.1822, 5.167, -6.417), (-0.1807, 5.146, -6.578), (-0.1807, 5.753, -6.578), (-0.1728, 5.601, -7.436), (-0.1728, 5.08, -7.436), (-0.1713, 5.059, -7.598), (-0.1713, 5.581, -7.598), (-0.1634, 5.428, -8.456), (-0.1634, 4.993, -8.456), (-0.1995, 6.237, -4.539), (-0.1995, 7.016, -4.539), (-0.1916, 6.778, -5.397), (-0.1916, 6.085, -5.397), (-0.1901, 6.048, -5.559), (-0.1901, 6.741, -5.559), (-0.1822, 6.503, -6.417), (-0.1822, 5.896, -6.417), (-0.1807, 5.859, -6.578), (-0.1807, 6.466, -6.578), (-0.1728, 6.228, -7.436), (-0.1728, 5.707, -7.436), (-0.1713, 5.671, -7.598), (-0.1713, 6.192, -7.598), (-0.1634, 5.954, -8.456), (-0.1634, 5.518, -8.456), (-0.1574, 1.55, -4.21), (-0.1574, 2.627, -4.21), (-0.1478, 2.627, -4.137), (-0.1478, 1.55, -4.137), (-0.1198, 2.627, -4.069), (-0.1198, 1.55, -4.069), (-0.07516, 2.627, -4.011), (-0.07516, 1.55, -4.011), (-0.017, 2.627, -3.967), (-0.017, 1.55, -3.967), (0.05073, 2.627, -3.939), (0.05073, 1.55, -3.939), (0.1234, 2.627, -3.929), (0.1234, 1.55, -3.929), (0.1961, 2.627, -3.939), (0.1961, 1.55, -3.939), (0.2638, 2.627, -3.967), (0.2638, 1.55, -3.967), (0.322, 2.627, -4.011), (0.322, 1.55, -4.011), (0.3666, 2.627, -4.069), (0.3666, 1.55, -4.069), (0.3947, 2.627, -4.137), (0.3947, 1.55, -4.137), (0.4042, 2.627, -4.21), (0.4043, 1.55, -4.21), (0.3947, 2.627, -4.283), (0.3947, 1.55, -4.283), (0.3666, 2.627, -4.35), (0.3666, 1.55, -4.35), (0.322, 2.627, -4.408), (0.322, 1.55, -4.408), (0.2638, 2.627, -4.453), (0.2638, 1.55, -4.453), (0.1961, 2.627, -4.481), (0.1961, 1.55, -4.481), (0.1234, 2.627, -4.491), (0.1234, 1.55, -4.491), (0.05073, 2.627, -4.481), (0.05073, 1.55, -4.481), (-0.017, 2.627, -4.453), (-0.017, 1.55, -4.453), (-0.07516, 2.627, -4.408), (-0.07516, 1.55, -4.408), (-0.1198, 2.627, -4.35), (-0.1198, 1.55, -4.35), (-0.1478, 2.627, -4.283), (-0.1478, 1.55, -4.283), (-0.1574, 1.639, -4.21), (-0.1574, 2.539, -4.21), (-0.1478, 2.539, -4.137), (-0.1478, 1.639, -4.137), (-0.1198, 2.539, -4.069), (-0.1198, 1.639, -4.069), (-0.07516, 2.539, -4.011), (-0.07516, 1.639, -4.011), (-0.017, 2.539, -3.967), (-0.017, 1.639, -3.967), (0.05073, 2.539, -3.939), (0.05073, 1.639, -3.939), (0.1234, 2.539, -3.929), (0.1234, 1.639, -3.929), (0.1961, 2.539, -3.939), (0.1961, 1.639, -3.939), (0.2638, 2.539, -3.967), (0.2638, 1.639, -3.967), (0.322, 2.539, -4.011), (0.322, 1.639, -4.011), (0.3666, 2.539, -4.069), (0.3666, 1.639, -4.069), (0.3947, 2.539, -4.137), (0.3947, 1.639, -4.137), (0.4042, 2.539, -4.21), (0.4043, 1.639, -4.21), (0.3947, 2.539, -4.283), (0.3947, 1.639, -4.283), (0.3666, 2.539, -4.35), (0.3666, 1.639, -4.35), (0.322, 2.539, -4.408), (0.322, 1.639, -4.408), (0.2638, 2.539, -4.453), (0.2638, 1.639, -4.453), (0.1961, 2.539, -4.481), (0.1961, 1.639, -4.481), (0.1234, 2.539, -4.491), (0.1234, 1.639, -4.491), (0.05073, 2.539, -4.481), (0.05073, 1.639, -4.481), (-0.017, 2.539, -4.453), (-0.017, 1.639, -4.453), (-0.07516, 2.539, -4.408), (-0.07516, 1.639, -4.408), (-0.1198, 2.539, -4.35), (-0.1198, 1.639, -4.35), (-0.1478, 2.539, -4.283), (-0.1478, 1.639, -4.283), (0.2543, 2.197, -4.341), (0.2543, 1.98, -4.341), (0.1713, 2.197, -4.031), (0.1713, 1.98, -4.031), (0.2837, 2.197, -4.302), (0.2837, 1.98, -4.302), (0.1234, 2.197, -4.025), (0.1234, 1.98, -4.025), (0.3022, 2.197, -4.258), (0.3022, 1.98, -4.258), (0.07552, 2.197, -4.031), (0.07552, 1.98, -4.031), (0.3085, 2.197, -4.21), (0.3085, 1.98, -4.21), (0.03089, 2.197, -4.05), (0.03089, 1.98, -4.05), (0.3022, 2.197, -4.162), (0.3022, 1.98, -4.162), (-0.007436, 2.197, -4.079), (-0.007436, 1.98, -4.079), (0.2837, 2.197, -4.117), (0.2837, 1.98, -4.117), (-0.03684, 2.197, -4.117), (-0.03684, 1.98, -4.117), (0.2543, 2.197, -4.079), (0.2543, 1.98, -4.079), (-0.05533, 2.197, -4.162), (-0.05533, 1.98, -4.162), (-0.06164, 1.98, -4.21), (-0.06164, 2.197, -4.21), (0.2159, 2.197, -4.05), (0.2159, 1.98, -4.05), (0.2159, 2.197, -4.37), (0.2159, 1.98, -4.37), (0.1713, 2.197, -4.389), (0.1713, 1.98, -4.389), (0.1234, 2.197, -4.395), (0.1234, 1.98, -4.395), (0.07552, 2.197, -4.389), (0.07552, 1.98, -4.389), (0.03089, 2.197, -4.37), (0.03089, 1.98, -4.37), (-0.007436, 2.197, -4.341), (-0.007436, 1.98, -4.341), (-0.03684, 2.197, -4.302), (-0.03684, 1.98, -4.302), (-0.05533, 2.197, -4.258), (-0.05533, 1.98, -4.258), (-0.2011, 1.764, -4.21), (-0.2011, 2.413, -4.21), (-0.1901, 2.413, -4.126), (-0.1901, 1.764, -4.126), (-0.1576, 2.413, -4.048), (-0.1576, 1.764, -4.048), (-0.1061, 2.413, -3.98), (-0.1061, 1.764, -3.98), (-0.03885, 2.413, -3.929), (-0.03885, 1.764, -3.929), (0.03942, 2.413, -3.896), (0.03942, 1.764, -3.896), (0.1234, 2.413, -3.885), (0.1234, 1.764, -3.885), (0.2074, 2.413, -3.896), (0.2074, 1.764, -3.896), (0.2857, 2.413, -3.929), (0.2857, 1.764, -3.929), (0.3529, 2.413, -3.98), (0.3529, 1.764, -3.98), (0.4045, 2.413, -4.048), (0.4045, 1.764, -4.048), (0.4369, 2.413, -4.126), (0.4369, 1.764, -4.126), (0.4479, 2.413, -4.21), (0.4479, 1.764, -4.21), (0.4369, 2.413, -4.294), (0.4369, 1.764, -4.294), (0.4045, 2.413, -4.372), (0.4045, 1.764, -4.372), (0.3529, 2.413, -4.439), (0.3529, 1.764, -4.439), (0.2857, 2.413, -4.491), (0.2857, 1.764, -4.491), (0.2074, 2.413, -4.523), (0.2074, 1.764, -4.523), (0.1234, 2.413, -4.534), (0.1234, 1.764, -4.534), (0.03942, 2.413, -4.523), (0.03942, 1.764, -4.523), (-0.03885, 2.413, -4.491), (-0.03885, 1.764, -4.491), (-0.1061, 2.413, -4.439), (-0.1061, 1.764, -4.439), (-0.1576, 2.413, -4.372), (-0.1576, 1.764, -4.372), (-0.1901, 2.413, -4.294), (-0.1901, 1.764, -4.294), (0.444, -2.314, -4.437), (0.444, -6.94, -4.437), (0.3904, -5.491, 5.422), (0.3904, -3.485, 5.422), (-0.04655, -2.314, -4.437), (-0.04655, -6.94, -4.437), (0.00714, -5.491, 5.422), (0.00714, -3.485, 5.422), (0.3971, -3.45, -9.534), (0.3971, -5.526, -9.534), (0.0003675, -3.45, -9.534), (0.0003675, -5.526, -9.534), (-0.01888, -2.331, -4.457), (-0.01888, -6.958, -4.457), (0.03481, -5.508, 5.402), (0.03481, -3.503, 5.402), (0.02804, -3.467, -9.555), (0.02804, -5.544, -9.555), (-0.01888, -3.256, -4.457), (-0.01888, -4.182, -4.457), (-0.01888, -5.107, -4.457), (-0.01888, -6.032, -4.457), (-0.008142, -6.668, -2.485), (0.002595, -6.378, -0.5132), (0.01333, -6.088, 1.459), (0.02407, -5.798, 3.43), (0.03481, -5.107, 5.402), (0.03481, -4.706, 5.402), (0.03481, -4.305, 5.402), (0.03481, -3.904, 5.402), (0.02407, -3.268, 3.43), (0.01333, -3.034, 1.459), (0.002595, -2.8, -0.5132), (-0.008142, -2.565, -2.485), (0.02804, -3.882, -9.555), (0.02804, -4.298, -9.555), (0.02804, -4.713, -9.555), (0.02804, -5.128, -9.555), (-0.009496, -2.558, -5.476), (-0.0001132, -2.785, -6.496), (0.00927, -3.013, -7.516), (0.01865, -3.24, -8.535), (0.01865, -5.826, -8.535), (0.00927, -6.109, -7.516), (-0.0001135, -6.392, -6.496), (-0.009497, -6.675, -5.476), (0.02407, -3.774, 3.43), (0.01333, -3.645, 1.459), (0.002595, -3.515, -0.5132), (-0.008142, -3.386, -2.485), (0.02407, -4.28, 3.43), (0.01333, -4.256, 1.459), (0.002595, -4.231, -0.5132), (-0.008142, -4.206, -2.485), (0.02407, -4.786, 3.43), (0.01333, -4.866, 1.459), (0.002595, -4.947, -0.5132), (-0.008142, -5.027, -2.485), (0.02407, -5.292, 3.43), (0.01333, -5.477, 1.459), (0.002595, -5.662, -0.5132), (-0.008142, -5.847, -2.485), (-0.009496, -3.382, -5.476), (-0.0001132, -3.507, -6.496), (0.00927, -3.632, -7.516), (0.01865, -3.757, -8.535), (-0.009496, -4.205, -5.476), (-0.0001132, -4.228, -6.496), (0.00927, -4.251, -7.516), (0.01865, -4.275, -8.535), (-0.009496, -5.028, -5.476), (-0.0001132, -4.949, -6.496), (0.00927, -4.871, -7.516), (0.01865, -4.792, -8.535), (-0.009496, -5.852, -5.476), (-0.0001132, -5.671, -6.496), (0.00927, -5.49, -7.516), (0.01865, -5.309, -8.535), (-0.008992, -5.931, -2.641), (-0.008992, -6.622, -2.641), (-0.01803, -6.866, -4.301), (-0.01803, -6.087, -4.301), (0.0194, -5.332, -8.616), (0.0194, -5.767, -8.616), (0.02729, -5.529, -9.474), (0.02729, -5.18, -9.474), (-0.008992, -2.616, -2.641), (-0.008992, -3.306, -2.641), (-0.01803, -3.197, -4.301), (-0.01803, -2.419, -4.301), (-0.008992, -3.445, -2.641), (-0.008992, -4.135, -2.641), (-0.01803, -4.115, -4.301), (-0.01803, -3.336, -4.301), (-0.008992, -4.273, -2.641), (-0.008992, -4.964, -2.641), (-0.01803, -5.032, -4.301), (-0.01803, -4.253, -4.301), (-0.008992, -5.102, -2.641), (-0.008992, -5.793, -2.641), (-0.01803, -5.949, -4.301), (-0.01803, -5.17, -4.301), (0.03396, -3.52, 5.246), (0.03396, -3.858, 5.246), (0.02492, -3.749, 3.587), (0.02492, -3.323, 3.587), (0.02322, -3.294, 3.274), (0.02322, -3.72, 3.274), (0.01418, -3.611, 1.615), (0.01418, -3.097, 1.615), (0.01248, -3.068, 1.302), (0.01248, -3.582, 1.302), (0.003446, -3.473, -0.3571), (0.003446, -2.871, -0.3571), (0.001745, -2.842, -0.6694), (0.001745, -3.444, -0.6694), (-0.007292, -3.335, -2.329), (-0.007292, -2.645, -2.329), (0.03396, -3.929, 5.246), (0.03396, -4.267, 5.246), (0.02492, -4.246, 3.587), (0.02492, -3.82, 3.587), (0.02322, -3.808, 3.274), (0.02322, -4.234, 3.274), (0.01418, -4.213, 1.615), (0.01418, -3.699, 1.615), (0.01248, -3.687, 1.302), (0.01248, -4.201, 1.302), (0.003446, -4.18, -0.3571), (0.003446, -3.578, -0.3571), (0.001745, -3.566, -0.6694), (0.001745, -4.168, -0.6694), (-0.007292, -4.147, -2.329), (-0.007292, -3.457, -2.329), (0.03396, -4.339, 5.246), (0.03396, -4.676, 5.246), (0.02492, -4.744, 3.587), (0.02492, -4.318, 3.587), (0.02322, -4.322, 3.274), (0.02322, -4.748, 3.274), (0.01418, -4.816, 1.615), (0.01418, -4.302, 1.615), (0.01248, -4.306, 1.302), (0.01248, -4.82, 1.302), (0.003446, -4.888, -0.3571), (0.003446, -4.285, -0.3571), (0.001745, -4.29, -0.6694), (0.001745, -4.892, -0.6694), (-0.007292, -4.96, -2.329), (-0.007292, -4.269, -2.329), (0.03396, -4.748, 5.246), (0.03396, -5.086, 5.246), (0.02492, -5.242, 3.587), (0.02492, -4.816, 3.587), (0.02322, -4.837, 3.274), (0.02322, -5.263, 3.274), (0.01418, -5.418, 1.615), (0.01418, -4.904, 1.615), (0.01248, -4.925, 1.302), (0.01248, -5.439, 1.302), (0.003446, -5.595, -0.3571), (0.003446, -4.993, -0.3571), (0.001745, -5.014, -0.6694), (0.001745, -5.616, -0.6694), (-0.007292, -5.772, -2.329), (-0.007292, -5.081, -2.329), (0.03396, -5.158, 5.246), (0.03396, -5.495, 5.246), (0.02492, -5.739, 3.587), (0.02492, -5.313, 3.587), (0.02322, -5.351, 3.274), (0.02322, -5.777, 3.274), (0.01418, -6.021, 1.615), (0.01418, -5.507, 1.615), (0.01248, -5.544, 1.302), (0.01248, -6.058, 1.302), (0.003446, -6.302, -0.3571), (0.003446, -5.7, -0.3571), (0.001745, -5.738, -0.6694), (0.001745, -6.34, -0.6694), (-0.007292, -6.584, -2.329), (-0.007292, -5.893, -2.329), (0.0194, -3.295, -8.616), (0.0194, -3.73, -8.616), (0.02729, -3.836, -9.474), (0.02729, -3.486, -9.474), (0.0194, -3.804, -8.616), (0.0194, -4.239, -8.616), (0.02729, -4.259, -9.474), (0.02729, -3.909, -9.474), (0.0194, -4.313, -8.616), (0.0194, -4.749, -8.616), (0.02729, -4.682, -9.474), (0.02729, -4.333, -9.474), (0.0194, -4.823, -8.616), (0.0194, -5.258, -8.616), (0.02729, -5.106, -9.474), (0.02729, -4.756, -9.474), (-0.01814, -2.418, -4.538), (-0.01814, -3.197, -4.538), (-0.01024, -3.302, -5.396), (-0.01024, -2.609, -5.396), (-0.008754, -2.637, -5.557), (-0.008754, -3.33, -5.557), (-0.0008561, -3.436, -6.415), (-0.0008561, -2.829, -6.415), (0.0006297, -2.857, -6.577), (0.0006297, -3.464, -6.577), (0.008527, -3.569, -7.435), (0.008527, -3.048, -7.435), (0.01001, -3.076, -7.596), (0.01001, -3.597, -7.596), (0.01791, -3.702, -8.454), (0.01791, -3.267, -8.454), (-0.01814, -3.335, -4.538), (-0.01814, -4.114, -4.538), (-0.01024, -4.134, -5.396), (-0.01024, -3.441, -5.396), (-0.008754, -3.453, -5.557), (-0.008754, -4.146, -5.557), (-0.0008561, -4.165, -6.415), (-0.0008561, -3.558, -6.415), (0.0006297, -3.57, -6.577), (0.0006297, -4.177, -6.577), (0.008527, -4.196, -7.435), (0.008527, -3.675, -7.435), (0.01001, -3.687, -7.596), (0.01001, -4.208, -7.596), (0.01791, -4.228, -8.454), (0.01791, -3.792, -8.454), (-0.01814, -4.253, -4.538), (-0.01814, -5.032, -4.538), (-0.01024, -4.965, -5.396), (-0.01024, -4.272, -5.396), (-0.008754, -4.268, -5.557), (-0.008754, -4.961, -5.557), (-0.0008561, -4.894, -6.415), (-0.0008561, -4.287, -6.415), (0.0006297, -4.283, -6.577), (0.0006297, -4.89, -6.577), (0.008527, -4.824, -7.435), (0.008527, -4.303, -7.435), (0.01001, -4.298, -7.596), (0.01001, -4.819, -7.596), (0.01791, -4.753, -8.454), (0.01791, -4.318, -8.454), (-0.01814, -5.17, -4.538), (-0.01814, -5.949, -4.538), (-0.01024, -5.797, -5.396), (-0.01024, -5.104, -5.396), (-0.008754, -5.083, -5.557), (-0.008754, -5.776, -5.557), (-0.0008561, -5.624, -6.415), (-0.0008561, -5.017, -6.415), (0.0006297, -4.996, -6.577), (0.0006297, -5.603, -6.577), (0.008527, -5.451, -7.435), (0.008527, -4.93, -7.435), (0.01001, -4.909, -7.596), (0.01001, -5.431, -7.596), (0.01791, -5.278, -8.454), (0.01791, -4.843, -8.454), (-0.01814, -6.087, -4.538), (-0.01814, -6.866, -4.538), (-0.01024, -6.628, -5.396), (-0.01024, -5.935, -5.396), (-0.008754, -5.898, -5.557), (-0.008754, -6.591, -5.557), (-0.0008564, -6.353, -6.415), (-0.0008564, -5.746, -6.415), (0.0006297, -5.709, -6.577), (0.0006294, -6.317, -6.577), (0.008527, -6.079, -7.435), (0.008527, -5.557, -7.435), (0.01001, -5.521, -7.596), (0.01001, -6.042, -7.596), (0.01791, -5.804, -8.454), (0.01791, -5.368, -8.454), (-0.1903, -5.931, -2.64), (-0.1903, -6.622, -2.64), (-0.1994, -6.866, -4.3), (-0.1994, -6.087, -4.3), (-0.1619, -5.332, -8.617), (-0.1619, -5.767, -8.617), (-0.154, -5.529, -9.476), (-0.154, -5.18, -9.476), (-0.1903, -2.616, -2.64), (-0.1903, -3.306, -2.64), (-0.1994, -3.197, -4.3), (-0.1994, -2.419, -4.3), (-0.1903, -3.445, -2.64), (-0.1903, -4.135, -2.64), (-0.1994, -4.115, -4.3), (-0.1994, -3.336, -4.3), (-0.1903, -4.273, -2.64), (-0.1903, -4.964, -2.64), (-0.1994, -5.032, -4.3), (-0.1994, -4.253, -4.3), (-0.1903, -5.102, -2.64), (-0.1903, -5.793, -2.64), (-0.1994, -5.949, -4.3), (-0.1994, -5.17, -4.3), (-0.1474, -3.52, 5.247), (-0.1474, -3.858, 5.247), (-0.1564, -3.749, 3.587), (-0.1564, -3.323, 3.587), (-0.1581, -3.294, 3.275), (-0.1581, -3.72, 3.275), (-0.1672, -3.611, 1.616), (-0.1672, -3.097, 1.616), (-0.1689, -3.068, 1.303), (-0.1689, -3.582, 1.303), (-0.1779, -3.473, -0.3561), (-0.1779, -2.871, -0.3561), (-0.1796, -2.842, -0.6684), (-0.1796, -3.444, -0.6684), (-0.1886, -3.335, -2.328), (-0.1886, -2.645, -2.328), (-0.1474, -3.929, 5.247), (-0.1474, -4.267, 5.247), (-0.1564, -4.246, 3.587), (-0.1564, -3.82, 3.587), (-0.1581, -3.808, 3.275), (-0.1581, -4.234, 3.275), (-0.1672, -4.213, 1.616), (-0.1672, -3.699, 1.616), (-0.1689, -3.687, 1.303), (-0.1689, -4.201, 1.303), (-0.1779, -4.18, -0.3561), (-0.1779, -3.578, -0.3561), (-0.1796, -3.566, -0.6684), (-0.1796, -4.168, -0.6684), (-0.1886, -4.147, -2.328), (-0.1886, -3.457, -2.328), (-0.1474, -4.339, 5.247), (-0.1474, -4.676, 5.247), (-0.1564, -4.744, 3.587), (-0.1564, -4.318, 3.587), (-0.1581, -4.322, 3.275), (-0.1581, -4.748, 3.275), (-0.1672, -4.816, 1.616), (-0.1672, -4.302, 1.616), (-0.1689, -4.306, 1.303), (-0.1689, -4.82, 1.303), (-0.1779, -4.888, -0.3561), (-0.1779, -4.285, -0.3561), (-0.1796, -4.29, -0.6684), (-0.1796, -4.892, -0.6684), (-0.1886, -4.96, -2.328), (-0.1886, -4.269, -2.328), (-0.1474, -4.748, 5.247), (-0.1474, -5.086, 5.247), (-0.1564, -5.242, 3.587), (-0.1564, -4.816, 3.587), (-0.1581, -4.837, 3.275), (-0.1581, -5.263, 3.275), (-0.1672, -5.418, 1.616), (-0.1672, -4.904, 1.616), (-0.1689, -4.925, 1.303), (-0.1689, -5.439, 1.303), (-0.1779, -5.595, -0.3561), (-0.1779, -4.993, -0.3561), (-0.1796, -5.014, -0.6684), (-0.1796, -5.616, -0.6684), (-0.1886, -5.772, -2.328), (-0.1886, -5.081, -2.328), (-0.1474, -5.158, 5.247), (-0.1474, -5.495, 5.247), (-0.1564, -5.739, 3.587), (-0.1564, -5.313, 3.587), (-0.1581, -5.351, 3.275), (-0.1581, -5.777, 3.275), (-0.1672, -6.021, 1.616), (-0.1672, -5.507, 1.616), (-0.1689, -5.544, 1.303), (-0.1689, -6.058, 1.303), (-0.1779, -6.302, -0.3561), (-0.1779, -5.7, -0.3561), (-0.1796, -5.738, -0.6684), (-0.1796, -6.34, -0.6684), (-0.1886, -6.584, -2.328), (-0.1886, -5.893, -2.328), (-0.1619, -3.295, -8.617), (-0.1619, -3.73, -8.617), (-0.154, -3.836, -9.476), (-0.154, -3.486, -9.476), (-0.1619, -3.804, -8.617), (-0.1619, -4.239, -8.617), (-0.154, -4.259, -9.476), (-0.154, -3.909, -9.476), (-0.1619, -4.313, -8.617), (-0.1619, -4.749, -8.617), (-0.154, -4.682, -9.476), (-0.154, -4.333, -9.476), (-0.1619, -4.823, -8.617), (-0.1619, -5.258, -8.617), (-0.154, -5.106, -9.476), (-0.154, -4.756, -9.476), (-0.1995, -2.418, -4.539), (-0.1995, -3.197, -4.539), (-0.1916, -3.302, -5.397), (-0.1916, -2.609, -5.397), (-0.1901, -2.637, -5.559), (-0.1901, -3.33, -5.559), (-0.1822, -3.436, -6.417), (-0.1822, -2.829, -6.417), (-0.1807, -2.857, -6.578), (-0.1807, -3.464, -6.578), (-0.1728, -3.569, -7.436), (-0.1728, -3.048, -7.436), (-0.1713, -3.076, -7.598), (-0.1713, -3.597, -7.598), (-0.1634, -3.702, -8.456), (-0.1634, -3.267, -8.456), (-0.1995, -3.335, -4.539), (-0.1995, -4.114, -4.539), (-0.1916, -4.134, -5.397), (-0.1916, -3.441, -5.397), (-0.1901, -3.453, -5.559), (-0.1901, -4.146, -5.559), (-0.1822, -4.165, -6.417), (-0.1822, -3.558, -6.417), (-0.1807, -3.57, -6.578), (-0.1807, -4.177, -6.578), (-0.1728, -4.196, -7.436), (-0.1728, -3.675, -7.436), (-0.1713, -3.687, -7.598), (-0.1713, -4.208, -7.598), (-0.1634, -4.228, -8.456), (-0.1634, -3.792, -8.456), (-0.1995, -4.253, -4.539), (-0.1995, -5.032, -4.539), (-0.1916, -4.965, -5.397), (-0.1916, -4.272, -5.397), (-0.1901, -4.268, -5.559), (-0.1901, -4.961, -5.559), (-0.1822, -4.894, -6.417), (-0.1822, -4.287, -6.417), (-0.1807, -4.283, -6.578), (-0.1807, -4.89, -6.578), (-0.1728, -4.824, -7.436), (-0.1728, -4.303, -7.436), (-0.1713, -4.298, -7.598), (-0.1713, -4.819, -7.598), (-0.1634, -4.753, -8.456), (-0.1634, -4.318, -8.456), (-0.1995, -5.17, -4.539), (-0.1995, -5.949, -4.539), (-0.1916, -5.797, -5.397), (-0.1916, -5.104, -5.397), (-0.1901, -5.083, -5.559), (-0.1901, -5.776, -5.559), (-0.1822, -5.624, -6.417), (-0.1822, -5.017, -6.417), (-0.1807, -4.996, -6.578), (-0.1807, -5.603, -6.578), (-0.1728, -5.451, -7.436), (-0.1728, -4.93, -7.436), (-0.1713, -4.909, -7.598), (-0.1713, -5.431, -7.598), (-0.1634, -5.278, -8.456), (-0.1634, -4.843, -8.456), (-0.1995, -6.087, -4.539), (-0.1995, -6.866, -4.539), (-0.1916, -6.628, -5.397), (-0.1916, -5.935, -5.397), (-0.1901, -5.898, -5.559), (-0.1901, -6.591, -5.559), (-0.1822, -6.353, -6.417), (-0.1822, -5.746, -6.417), (-0.1807, -5.709, -6.578), (-0.1807, -6.317, -6.578), (-0.1728, -6.079, -7.436), (-0.1728, -5.557, -7.436), (-0.1713, -5.521, -7.598), (-0.1713, -6.042, -7.598), (-0.1634, -5.804, -8.456), (-0.1634, -5.368, -8.456), (-0.1574, -1.4, -4.21), (-0.1574, -2.477, -4.21), (-0.1478, -2.477, -4.137), (-0.1478, -1.4, -4.137), (-0.1198, -2.477, -4.069), (-0.1198, -1.4, -4.069), (-0.07516, -2.477, -4.011), (-0.07516, -1.4, -4.011), (-0.017, -2.477, -3.967), (-0.017, -1.4, -3.967), (0.05073, -2.477, -3.939), (0.05073, -1.4, -3.939), (0.1234, -2.477, -3.929), (0.1234, -1.4, -3.929), (0.1961, -2.477, -3.939), (0.1961, -1.4, -3.939), (0.2638, -2.477, -3.967), (0.2638, -1.4, -3.967), (0.322, -2.477, -4.011), (0.322, -1.4, -4.011), (0.3666, -2.477, -4.069), (0.3666, -1.4, -4.069), (0.3947, -2.477, -4.137), (0.3947, -1.4, -4.137), (0.4042, -2.477, -4.21), (0.4043, -1.4, -4.21), (0.3947, -2.477, -4.283), (0.3947, -1.4, -4.283), (0.3666, -2.477, -4.35), (0.3666, -1.4, -4.35), (0.322, -2.477, -4.408), (0.322, -1.4, -4.408), (0.2638, -2.477, -4.453), (0.2638, -1.4, -4.453), (0.1961, -2.477, -4.481), (0.1961, -1.4, -4.481), (0.1234, -2.477, -4.491), (0.1234, -1.4, -4.491), (0.05073, -2.477, -4.481), (0.05073, -1.4, -4.481), (-0.017, -2.477, -4.453), (-0.017, -1.4, -4.453), (-0.07516, -2.477, -4.408), (-0.07516, -1.4, -4.408), (-0.1198, -2.477, -4.35), (-0.1198, -1.4, -4.35), (-0.1478, -2.477, -4.283), (-0.1478, -1.4, -4.283), (-0.1574, -1.489, -4.21), (-0.1574, -2.389, -4.21), (-0.1478, -2.389, -4.137), (-0.1478, -1.489, -4.137), (-0.1198, -2.389, -4.069), (-0.1198, -1.489, -4.069), (-0.07516, -2.389, -4.011), (-0.07516, -1.489, -4.011), (-0.017, -2.389, -3.967), (-0.017, -1.489, -3.967), (0.05073, -2.389, -3.939), (0.05073, -1.489, -3.939), (0.1234, -2.389, -3.929), (0.1234, -1.489, -3.929), (0.1961, -2.389, -3.939), (0.1961, -1.489, -3.939), (0.2638, -2.389, -3.967), (0.2638, -1.489, -3.967), (0.322, -2.389, -4.011), (0.322, -1.489, -4.011), (0.3666, -2.389, -4.069), (0.3666, -1.489, -4.069), (0.3947, -2.389, -4.137), (0.3947, -1.489, -4.137), (0.4042, -2.389, -4.21), (0.4043, -1.489, -4.21), (0.3947, -2.389, -4.283), (0.3947, -1.489, -4.283), (0.3666, -2.389, -4.35), (0.3666, -1.489, -4.35), (0.322, -2.389, -4.408), (0.322, -1.489, -4.408), (0.2638, -2.389, -4.453), (0.2638, -1.489, -4.453), (0.1961, -2.389, -4.481), (0.1961, -1.489, -4.481), (0.1234, -2.389, -4.491), (0.1234, -1.489, -4.491), (0.05073, -2.389, -4.481), (0.05073, -1.489, -4.481), (-0.017, -2.389, -4.453), (-0.017, -1.489, -4.453), (-0.07516, -2.389, -4.408), (-0.07516, -1.489, -4.408), (-0.1198, -2.389, -4.35), (-0.1198, -1.489, -4.35), (-0.1478, -2.389, -4.283), (-0.1478, -1.489, -4.283), (0.2543, -2.047, -4.341), (0.2543, -1.831, -4.341), (0.1713, -2.047, -4.031), (0.1713, -1.831, -4.031), (0.2837, -2.047, -4.302), (0.2837, -1.831, -4.302), (0.1234, -2.047, -4.025), (0.1234, -1.831, -4.025), (0.3022, -2.047, -4.258), (0.3022, -1.831, -4.258), (0.07552, -2.047, -4.031), (0.07552, -1.831, -4.031), (0.3085, -2.047, -4.21), (0.3085, -1.831, -4.21), (0.03089, -2.047, -4.05), (0.03089, -1.831, -4.05), (0.3022, -2.047, -4.162), (0.3022, -1.831, -4.162), (-0.007436, -2.047, -4.079), (-0.007436, -1.831, -4.079), (0.2837, -2.047, -4.117), (0.2837, -1.831, -4.117), (-0.03684, -2.047, -4.117), (-0.03684, -1.831, -4.117), (0.2543, -2.047, -4.079), (0.2543, -1.831, -4.079), (-0.05533, -2.047, -4.162), (-0.05533, -1.831, -4.162), (-0.06164, -1.831, -4.21), (-0.06164, -2.047, -4.21), (0.2159, -2.047, -4.05), (0.2159, -1.831, -4.05), (0.2159, -2.047, -4.37), (0.2159, -1.831, -4.37), (0.1713, -2.047, -4.389), (0.1713, -1.831, -4.389), (0.1234, -2.047, -4.395), (0.1234, -1.831, -4.395), (0.07552, -2.047, -4.389), (0.07552, -1.831, -4.389), (0.03089, -2.047, -4.37), (0.03089, -1.831, -4.37), (-0.007436, -2.047, -4.341), (-0.007436, -1.831, -4.341), (-0.03684, -2.047, -4.302), (-0.03684, -1.831, -4.302), (-0.05533, -2.047, -4.258), (-0.05533, -1.831, -4.258), (-0.2011, -1.614, -4.21), (-0.2011, -2.263, -4.21), (-0.1901, -2.263, -4.126), (-0.1901, -1.614, -4.126), (-0.1576, -2.263, -4.048), (-0.1576, -1.614, -4.048), (-0.1061, -2.263, -3.98), (-0.1061, -1.614, -3.98), (-0.03885, -2.263, -3.929), (-0.03885, -1.614, -3.929), (0.03942, -2.263, -3.896), (0.03942, -1.614, -3.896), (0.1234, -2.263, -3.885), (0.1234, -1.614, -3.885), (0.2074, -2.263, -3.896), (0.2074, -1.614, -3.896), (0.2857, -2.263, -3.929), (0.2857, -1.614, -3.929), (0.3529, -2.263, -3.98), (0.3529, -1.614, -3.98), (0.4045, -2.263, -4.048), (0.4045, -1.614, -4.048), (0.4369, -2.263, -4.126), (0.4369, -1.614, -4.126), (0.4479, -2.263, -4.21), (0.4479, -1.614, -4.21), (0.4369, -2.263, -4.294), (0.4369, -1.614, -4.294), (0.4045, -2.263, -4.372), (0.4045, -1.614, -4.372), (0.3529, -2.263, -4.439), (0.3529, -1.614, -4.439), (0.2857, -2.263, -4.491), (0.2857, -1.614, -4.491), (0.2074, -2.263, -4.523), (0.2074, -1.614, -4.523), (0.1234, -2.263, -4.534), (0.1234, -1.614, -4.534), (0.03942, -2.263, -4.523), (0.03942, -1.614, -4.523), (-0.03885, -2.263, -4.491), (-0.03885, -1.614, -4.491), (-0.1061, -2.263, -4.439), (-0.1061, -1.614, -4.439), (-0.1576, -2.263, -4.372), (-0.1576, -1.614, -4.372), (-0.1901, -2.263, -4.294), (-0.1901, -1.614, -4.294), (-0.9305, -1.689, -3.127), (-0.9305, -1.689, 1.331), (-0.9305, 1.662, -3.127), (-0.9305, 1.662, 1.331)], [(78, 79), (79, 80)], [(81, 1, 3, 82), (82, 3, 5, 83), (83, 5, 7, 84), (84, 7, 9, 85), (85, 9, 11, 86), (86, 11, 13, 87), (87, 13, 15, 88), (88, 15, 17, 89), (89, 17, 19, 90), (90, 19, 21, 91), (91, 21, 23, 92), (92, 23, 25, 93), (93, 25, 27, 94), (134, 29, 31, 135), (135, 31, 33, 136), (136, 33, 35, 137), (137, 35, 37, 138), (138, 37, 39, 139), (139, 39, 41, 140), (140, 41, 43, 141), (141, 43, 45, 143), (143, 45, 47, 95, 142), (95, 47, 1, 81), (14, 423, 422, 12), (0, 48, 51, 2), (48, 49, 50, 51), (2, 51, 53, 4), (51, 50, 52, 53), (4, 53, 55, 6), (53, 52, 54, 55), (6, 55, 57, 8), (55, 54, 56, 57), (8, 57, 59, 10), (57, 56, 58, 59), (10, 59, 61, 12), (59, 58, 60, 61), (12, 61, 63, 14), (61, 60, 62, 63), (14, 63, 65, 16), (63, 62, 64, 65), (16, 65, 67, 18), (65, 64, 66, 67), (18, 67, 69, 20), (67, 66, 68, 69), (20, 69, 71, 22), (69, 68, 70, 71), (22, 71, 73, 24), (71, 70, 72, 73), (24, 73, 75, 26), (73, 72, 74, 75), (26, 75, 122, 121, 28), (75, 74, 120, 122), (131, 130, 76, 77), (46, 77, 48, 0), (77, 76, 49, 48), (94, 27, 29, 134, 133), (130, 142, 95, 76), (49, 81, 82, 50), (50, 82, 83, 52), (52, 83, 84, 54), (54, 84, 85, 56), (56, 85, 86, 58), (58, 86, 87, 60), (60, 87, 88, 62), (62, 88, 89, 64), (64, 89, 90, 66), (66, 90, 91, 68), (68, 91, 92, 70), (70, 92, 93, 72), (72, 93, 94, 74), (28, 121, 123, 30), (74, 94, 133, 120), (30, 123, 124, 32), (32, 124, 125, 34), (34, 125, 126, 36), (36, 126, 127, 38), (38, 127, 128, 40), (40, 128, 129, 42), (42, 129, 132, 44), (76, 95, 81, 49), (44, 132, 131, 77, 46), (97, 98, 99, 100, 101, 102, 103, 104, 105, 106, 107, 108, 109, 110, 111, 112, 113, 114, 115, 116, 117, 118, 119, 96), (144, 145, 146), (147, 148, 149), (150, 151, 152, 153), (154, 155, 156), (157, 158, 159, 160), (161, 162, 163), (164, 165, 166, 167), (168, 169, 170), (171, 172, 173, 174), (175, 176, 177), (178, 179, 180, 181), (182, 183, 184), (185, 186, 187, 188), (189, 190, 191), (192, 193, 194, 195), (196, 197, 198), (199, 200, 201), (202, 203, 204), (205, 206, 207), (208, 209, 210), (211, 212, 213), (214, 215, 216), (217, 218, 219), (220, 221, 222), (223, 224, 225), (226, 227, 228), (229, 230, 231), (148, 145, 144, 149), (155, 151, 150, 156), (162, 158, 157, 163), (169, 165, 164, 170), (176, 172, 171, 177), (183, 179, 178, 184), (190, 186, 185, 191), (197, 193, 192, 198), (202, 200, 199, 203), (156, 148, 147, 154), (153, 146, 145, 150), (163, 155, 154, 161), (160, 152, 151, 157), (170, 162, 161, 168), (167, 159, 158, 164), (177, 169, 168, 175), (174, 166, 165, 171), (184, 176, 175, 182), (181, 173, 172, 178), (191, 183, 182, 189), (188, 180, 179, 185), (198, 190, 189, 196), (195, 187, 186, 192), (203, 197, 196, 204), (201, 194, 193, 199), (205, 144, 146, 206), (208, 153, 152, 209), (211, 160, 159, 212), (214, 167, 166, 215), (217, 174, 173, 218), (220, 181, 180, 221), (223, 188, 187, 224), (226, 195, 194, 227), (229, 201, 200, 230), (210, 207, 206, 208), (213, 210, 209, 211), (216, 213, 212, 214), (219, 216, 215, 217), (222, 219, 218, 220), (225, 222, 221, 223), (228, 225, 224, 226), (231, 228, 227, 229), (232, 234, 233), (235, 237, 236), (238, 241, 240, 239), (242, 244, 243), (245, 248, 247, 246), (249, 251, 250), (252, 255, 254, 253), (256, 258, 257), (259, 262, 261, 260), (263, 265, 264), (266, 269, 268, 267), (270, 272, 271), (273, 276, 275, 274), (277, 279, 278), (280, 283, 282, 281), (284, 286, 285), (287, 289, 288), (290, 292, 291), (293, 295, 294), (296, 298, 297), (299, 301, 300), (302, 304, 303), (305, 307, 306), (308, 310, 309), (311, 313, 312), (314, 316, 315), (317, 319, 318), (236, 237, 232, 233), (243, 244, 238, 239), (250, 251, 245, 246), (257, 258, 252, 253), (264, 265, 259, 260), (271, 272, 266, 267), (278, 279, 273, 274), (285, 286, 280, 281), (290, 291, 287, 288), (244, 242, 235, 236), (241, 238, 233, 234), (251, 249, 242, 243), (248, 245, 239, 240), (258, 256, 249, 250), (255, 252, 246, 247), (265, 263, 256, 257), (262, 259, 253, 254), (272, 270, 263, 264), (269, 266, 260, 261), (279, 277, 270, 271), (276, 273, 267, 268), (286, 284, 277, 278), (283, 280, 274, 275), (291, 292, 284, 285), (289, 287, 281, 282), (293, 294, 234, 232), (296, 297, 240, 241), (299, 300, 247, 248), (302, 303, 254, 255), (305, 306, 261, 262), (308, 309, 268, 269), (311, 312, 275, 276), (314, 315, 282, 283), (317, 318, 288, 289), (298, 296, 294, 295), (301, 299, 297, 298), (304, 302, 300, 301), (307, 305, 303, 304), (310, 308, 306, 307), (313, 311, 309, 310), (316, 314, 312, 313), (319, 317, 315, 316), (223, 311, 276, 188), (202, 290, 288, 200), (182, 270, 277, 189), (230, 318, 319, 231), (163, 251, 243, 155), (180, 268, 309, 221), (200, 288, 318, 230), (145, 233, 238, 150), (195, 283, 275, 187), (205, 293, 232, 144), (162, 250, 246, 158), (161, 249, 256, 168), (183, 271, 267, 179), (216, 304, 301, 213), (193, 281, 287, 199), (204, 292, 290, 202), (225, 313, 310, 222), (159, 247, 300, 212), (174, 262, 254, 166), (171, 259, 265, 177), (191, 279, 271, 183), (192, 280, 286, 198), (218, 306, 308, 220), (227, 315, 317, 229), (220, 308, 269, 181), (172, 260, 266, 178), (229, 317, 289, 201), (153, 241, 234, 146), (189, 277, 284, 196), (150, 238, 244, 156), (170, 258, 250, 162), (194, 282, 315, 227), (209, 297, 299, 211), (201, 289, 282, 194), (151, 239, 245, 157), (211, 299, 248, 160), (176, 264, 260, 172), (168, 256, 263, 175), (197, 285, 281, 193), (222, 310, 307, 219), (152, 240, 297, 209), (231, 319, 316, 228), (173, 261, 306, 218), (185, 273, 279, 191), (181, 269, 261, 173), (198, 286, 278, 190), (207, 295, 293, 205), (147, 235, 242, 154), (224, 312, 314, 226), (155, 243, 239, 151), (226, 314, 283, 195), (179, 267, 273, 185), (213, 301, 298, 210), (144, 232, 237, 149), (196, 284, 292, 204), (160, 248, 240, 152), (177, 265, 257, 169), (164, 252, 258, 170), (206, 294, 296, 208), (215, 303, 305, 217), (208, 296, 241, 153), (158, 246, 252, 164), (217, 305, 262, 174), (175, 263, 270, 182), (190, 278, 274, 186), (156, 244, 236, 148), (228, 316, 313, 225), (166, 254, 303, 215), (187, 275, 312, 224), (188, 276, 268, 180), (149, 237, 235, 147), (199, 287, 291, 203), (154, 242, 249, 161), (148, 236, 233, 145), (203, 291, 285, 197), (169, 257, 253, 165), (210, 298, 295, 207), (186, 274, 280, 192), (219, 307, 304, 216), (146, 234, 294, 206), (167, 255, 247, 159), (157, 245, 251, 163), (178, 266, 272, 184), (184, 272, 264, 176), (212, 300, 302, 214), (221, 309, 311, 223), (214, 302, 255, 167), (165, 253, 259, 171), (343, 367, 344, 320), (119, 343, 320, 96), (115, 339, 340, 116), (103, 327, 328, 104), (99, 323, 324, 100), (111, 335, 336, 112), (107, 331, 332, 108), (116, 340, 341, 117), (112, 336, 337, 113), (108, 332, 333, 109), (104, 328, 329, 105), (100, 324, 325, 101), (96, 320, 321, 97), (117, 341, 342, 118), (113, 337, 338, 114), (109, 333, 334, 110), (105, 329, 330, 106), (101, 325, 326, 102), (97, 321, 322, 98), (118, 342, 343, 119), (114, 338, 339, 115), (98, 322, 323, 99), (110, 334, 335, 111), (106, 330, 331, 107), (102, 326, 327, 103), (367, 391, 368, 344), (339, 363, 364, 340), (323, 347, 348, 324), (335, 359, 360, 336), (331, 355, 356, 332), (327, 351, 352, 328), (340, 364, 365, 341), (336, 360, 361, 337), (328, 352, 353, 329), (324, 348, 349, 325), (320, 344, 345, 321), (332, 356, 357, 333), (341, 365, 366, 342), (337, 361, 362, 338), (333, 357, 358, 334), (329, 353, 354, 330), (325, 349, 350, 326), (321, 345, 346, 322), (342, 366, 367, 343), (338, 362, 363, 339), (334, 358, 359, 335), (330, 354, 355, 331), (326, 350, 351, 327), (322, 346, 347, 323), (391, 415, 392, 368), (363, 387, 388, 364), (359, 383, 384, 360), (355, 379, 380, 356), (351, 375, 376, 352), (347, 371, 372, 348), (364, 388, 389, 365), (360, 384, 385, 361), (344, 368, 369, 345), (356, 380, 381, 357), (352, 376, 377, 353), (348, 372, 373, 349), (365, 389, 390, 366), (361, 385, 386, 362), (349, 373, 374, 350), (345, 369, 370, 346), (357, 381, 382, 358), (353, 377, 378, 354), (366, 390, 391, 367), (362, 386, 387, 363), (354, 378, 379, 355), (350, 374, 375, 351), (346, 370, 371, 347), (358, 382, 383, 359), (393, 392, 415, 414, 413, 412, 411, 410, 409, 408, 407, 406, 405, 404, 403, 402, 401, 400, 399, 398, 397, 396, 395, 394), (387, 411, 412, 388), (375, 399, 400, 376), (371, 395, 396, 372), (383, 407, 408, 384), (379, 403, 404, 380), (388, 412, 413, 389), (384, 408, 409, 385), (380, 404, 405, 381), (376, 400, 401, 377), (372, 396, 397, 373), (368, 392, 393, 369), (389, 413, 414, 390), (385, 409, 410, 386), (381, 405, 406, 382), (377, 401, 402, 378), (373, 397, 398, 374), (369, 393, 394, 370), (390, 414, 415, 391), (386, 410, 411, 387), (370, 394, 395, 371), (382, 406, 407, 383), (378, 402, 403, 379), (374, 398, 399, 375), (416, 440, 463, 439), (22, 427, 426, 20), (6, 419, 418, 4), (44, 438, 437, 42), (40, 436, 435, 38), (36, 434, 433, 34), (4, 418, 417, 2), (32, 432, 431, 30), (2, 417, 416, 0), (28, 430, 429, 26), (12, 422, 421, 10), (20, 426, 425, 18), (0, 416, 439, 46), (18, 425, 424, 16), (26, 429, 428, 24), (10, 421, 420, 8), (46, 439, 438, 44), (42, 437, 436, 40), (38, 435, 434, 36), (34, 433, 432, 32), (24, 428, 427, 22), (8, 420, 419, 6), (16, 424, 423, 14), (30, 431, 430, 28), (440, 464, 487, 463), (436, 460, 459, 435), (428, 452, 451, 427), (424, 448, 447, 423), (420, 444, 443, 419), (432, 456, 455, 431), (437, 461, 460, 436), (433, 457, 456, 432), (429, 453, 452, 428), (425, 449, 448, 424), (421, 445, 444, 420), (417, 441, 440, 416), (438, 462, 461, 437), (434, 458, 457, 433), (418, 442, 441, 417), (430, 454, 453, 429), (426, 450, 449, 425), (422, 446, 445, 421), (439, 463, 462, 438), (435, 459, 458, 434), (423, 447, 446, 422), (419, 443, 442, 418), (431, 455, 454, 430), (427, 451, 450, 426), (464, 488, 511, 487), (460, 484, 483, 459), (444, 468, 467, 443), (456, 480, 479, 455), (452, 476, 475, 451), (448, 472, 471, 447), (461, 485, 484, 460), (457, 481, 480, 456), (449, 473, 472, 448), (445, 469, 468, 444), (441, 465, 464, 440), (453, 477, 476, 452), (462, 486, 485, 461), (458, 482, 481, 457), (454, 478, 477, 453), (450, 474, 473, 449), (446, 470, 469, 445), (442, 466, 465, 441), (463, 487, 486, 462), (459, 483, 482, 458), (455, 479, 478, 454), (451, 475, 474, 450), (447, 471, 470, 446), (443, 467, 466, 442), (496, 520, 519, 495), (484, 508, 507, 483), (480, 504, 503, 479), (476, 500, 499, 475), (472, 496, 495, 471), (468, 492, 491, 467), (485, 509, 508, 484), (481, 505, 504, 480), (465, 489, 488, 464), (477, 501, 500, 476), (473, 497, 496, 472), (469, 493, 492, 468), (486, 510, 509, 485), (482, 506, 505, 481), (470, 494, 493, 469), (466, 490, 489, 465), (478, 502, 501, 477), (474, 498, 497, 473), (487, 511, 510, 486), (483, 507, 506, 482), (475, 499, 498, 474), (471, 495, 494, 470), (467, 491, 490, 466), (479, 503, 502, 478), (534, 558, 557, 533), (492, 516, 515, 491), (510, 534, 533, 509), (506, 530, 529, 505), (502, 526, 525, 501), (497, 521, 520, 496), (493, 517, 516, 492), (489, 513, 512, 488), (511, 535, 534, 510), (507, 531, 530, 506), (503, 527, 526, 502), (498, 522, 521, 497), (494, 518, 517, 493), (490, 514, 513, 489), (488, 512, 535, 511), (508, 532, 531, 507), (504, 528, 527, 503), (500, 524, 523, 499), (509, 533, 532, 508), (505, 529, 528, 504), (501, 525, 524, 500), (491, 515, 514, 490), (499, 523, 522, 498), (495, 519, 518, 494), (536, 537, 538, 539, 540, 541, 542, 543, 544, 545, 546, 547, 548, 549, 550, 551, 552, 553, 554, 555, 556, 557, 558, 559), (530, 554, 553, 529), (526, 550, 549, 525), (522, 546, 545, 521), (518, 542, 541, 517), (514, 538, 537, 513), (535, 559, 558, 534), (531, 555, 554, 530), (515, 539, 538, 514), (527, 551, 550, 526), (523, 547, 546, 522), (519, 543, 542, 518), (512, 536, 559, 535), (532, 556, 555, 531), (520, 544, 543, 519), (516, 540, 539, 515), (528, 552, 551, 527), (524, 548, 547, 523), (533, 557, 556, 532), (529, 553, 552, 528), (525, 549, 548, 524), (521, 545, 544, 520), (517, 541, 540, 516), (513, 537, 536, 512), (560, 564, 570, 568), (565, 566, 562, 561), (566, 567, 563, 562), (567, 564, 560, 563), (560, 561, 562, 563), (567, 566, 565, 564), (570, 571, 569, 568), (561, 560, 568, 569), (565, 561, 569, 571), (564, 565, 571, 570), (1034, 1035, 1036, 1037), (1030, 1031, 1032, 1033), (1026, 1027, 1028, 1029), (1022, 1023, 1024, 1025), (1018, 1019, 1020, 1021), (1014, 1015, 1016, 1017), (1010, 1011, 1012, 1013), (1006, 1007, 1008, 1009), (1002, 1003, 1004, 1005), (998, 999, 1000, 1001), (994, 995, 996, 997), (990, 991, 992, 993), (986, 987, 988, 989), (982, 983, 984, 985), (978, 979, 980, 981), (974, 975, 976, 977), (970, 971, 972, 973), (966, 967, 968, 969), (962, 963, 964, 965), (958, 959, 960, 961), (954, 955, 956, 957), (950, 951, 952, 953), (946, 947, 948, 949), (942, 943, 944, 945), (938, 939, 940, 941), (934, 935, 936, 937), (930, 931, 932, 933), (926, 927, 928, 929), (922, 923, 924, 925), (918, 919, 920, 921), (914, 915, 916, 917), (910, 911, 912, 913), (906, 907, 908, 909), (902, 903, 904, 905), (898, 899, 900, 901), (894, 895, 896, 897), (890, 891, 892, 893), (886, 887, 888, 889), (882, 883, 884, 885), (878, 879, 880, 881), (874, 875, 876, 877), (870, 871, 872, 873), (866, 867, 868, 869), (862, 863, 864, 865), (858, 859, 860, 861), (854, 855, 856, 857), (850, 851, 852, 853), (846, 847, 848, 849), (842, 843, 844, 845), (838, 839, 840, 841), (833, 830, 1030, 1033), (582, 639, 638, 621), (573, 640, 639, 582), (581, 641, 640, 573), (621, 638, 641, 581), (830, 831, 1031, 1030), (602, 643, 642, 637), (577, 644, 643, 602), (597, 645, 644, 577), (637, 642, 645, 597), (835, 836, 1036, 1035), (609, 647, 646, 593), (578, 648, 647, 609), (572, 649, 648, 578), (593, 646, 649, 572), (649, 646, 846, 849), (613, 651, 650, 609), (579, 652, 651, 613), (578, 653, 652, 579), (609, 650, 653, 578), (639, 640, 840, 839), (617, 655, 654, 613), (580, 656, 655, 617), (579, 657, 656, 580), (613, 654, 657, 579), (644, 645, 845, 844), (621, 659, 658, 617), (581, 660, 659, 621), (580, 661, 660, 581), (617, 658, 661, 580), (661, 658, 858, 861), (589, 663, 662, 575), (606, 664, 663, 589), (590, 665, 664, 606), (575, 662, 665, 590), (651, 652, 852, 851), (606, 667, 666, 590), (607, 668, 667, 606), (591, 669, 668, 607), (590, 666, 669, 591), (656, 657, 857, 856), (607, 671, 670, 591), (608, 672, 671, 607), (592, 673, 672, 608), (591, 670, 673, 592), (646, 647, 847, 846), (608, 675, 674, 592), (609, 676, 675, 608), (593, 677, 676, 609), (592, 674, 677, 593), (663, 664, 864, 863), (588, 679, 678, 589), (610, 680, 679, 588), (606, 681, 680, 610), (589, 678, 681, 606), (668, 669, 869, 868), (610, 683, 682, 606), (611, 684, 683, 610), (607, 685, 684, 611), (606, 682, 685, 607), (658, 659, 859, 858), (611, 687, 686, 607), (612, 688, 687, 611), (608, 689, 688, 612), (607, 686, 689, 608), (673, 670, 870, 873), (612, 691, 690, 608), (613, 692, 691, 612), (609, 693, 692, 613), (608, 690, 693, 609), (680, 681, 881, 880), (587, 695, 694, 588), (614, 696, 695, 587), (610, 697, 696, 614), (588, 694, 697, 610), (670, 671, 871, 870), (614, 699, 698, 610), (615, 700, 699, 614), (611, 701, 700, 615), (610, 698, 701, 611), (685, 682, 882, 885), (615, 703, 702, 611), (616, 704, 703, 615), (612, 705, 704, 616), (611, 702, 705, 612), (675, 676, 876, 875), (616, 707, 706, 612), (617, 708, 707, 616), (613, 709, 708, 617), (612, 706, 709, 613), (692, 693, 893, 892), (586, 711, 710, 587), (618, 712, 711, 586), (614, 713, 712, 618), (587, 710, 713, 614), (682, 683, 883, 882), (618, 715, 714, 614), (619, 716, 715, 618), (615, 717, 716, 619), (614, 714, 717, 615), (697, 694, 894, 897), (619, 719, 718, 615), (620, 720, 719, 619), (616, 721, 720, 620), (615, 718, 721, 616), (687, 688, 888, 887), (620, 723, 722, 616), (621, 724, 723, 620), (617, 725, 724, 621), (616, 722, 725, 617), (694, 695, 895, 894), (574, 727, 726, 586), (585, 728, 727, 574), (618, 729, 728, 585), (586, 726, 729, 618), (709, 706, 906, 909), (585, 731, 730, 618), (584, 732, 731, 585), (619, 733, 732, 584), (618, 730, 733, 619), (699, 700, 900, 899), (584, 735, 734, 619), (583, 736, 735, 584), (620, 737, 736, 583), (619, 734, 737, 620), (704, 705, 905, 904), (583, 739, 738, 620), (582, 740, 739, 583), (621, 741, 740, 582), (620, 738, 741, 621), (721, 718, 918, 921), (625, 743, 742, 601), (594, 744, 743, 625), (576, 745, 744, 594), (601, 742, 745, 576), (711, 712, 912, 911), (629, 747, 746, 625), (595, 748, 747, 629), (594, 749, 748, 595), (625, 746, 749, 594), (716, 717, 917, 916), (633, 751, 750, 629), (596, 752, 751, 633), (595, 753, 752, 596), (629, 750, 753, 595), (706, 707, 907, 906), (637, 755, 754, 633), (597, 756, 755, 637), (596, 757, 756, 597), (633, 754, 757, 596), (723, 724, 924, 923), (578, 759, 758, 572), (622, 760, 759, 578), (598, 761, 760, 622), (572, 758, 761, 598), (728, 729, 929, 928), (622, 763, 762, 598), (623, 764, 763, 622), (599, 765, 764, 623), (598, 762, 765, 599), (718, 719, 919, 918), (623, 767, 766, 599), (624, 768, 767, 623), (600, 769, 768, 624), (599, 766, 769, 600), (733, 730, 930, 933), (624, 771, 770, 600), (625, 772, 771, 624), (601, 773, 772, 625), (600, 770, 773, 601), (740, 741, 941, 940), (579, 775, 774, 578), (626, 776, 775, 579), (622, 777, 776, 626), (578, 774, 777, 622), (730, 731, 931, 930), (626, 779, 778, 622), (627, 780, 779, 626), (623, 781, 780, 627), (622, 778, 781, 623), (745, 742, 942, 945), (627, 783, 782, 623), (628, 784, 783, 627), (624, 785, 784, 628), (623, 782, 785, 624), (735, 736, 936, 935), (628, 787, 786, 624), (629, 788, 787, 628), (625, 789, 788, 629), (624, 786, 789, 625), (742, 743, 943, 942), (580, 791, 790, 579), (630, 792, 791, 580), (626, 793, 792, 630), (579, 790, 793, 626), (747, 748, 948, 947), (630, 795, 794, 626), (631, 796, 795, 630), (627, 797, 796, 631), (626, 794, 797, 627), (752, 753, 953, 952), (631, 799, 798, 627), (632, 800, 799, 631), (628, 801, 800, 632), (627, 798, 801, 628), (757, 754, 954, 957), (632, 803, 802, 628), (633, 804, 803, 632), (629, 805, 804, 633), (628, 802, 805, 629), (754, 755, 955, 954), (581, 807, 806, 580), (634, 808, 807, 581), (630, 809, 808, 634), (580, 806, 809, 630), (759, 760, 960, 959), (634, 811, 810, 630), (635, 812, 811, 634), (631, 813, 812, 635), (630, 810, 813, 631), (764, 765, 965, 964), (635, 815, 814, 631), (636, 816, 815, 635), (632, 817, 816, 636), (631, 814, 817, 632), (769, 766, 966, 969), (636, 819, 818, 632), (637, 820, 819, 636), (633, 821, 820, 637), (632, 818, 821, 633), (766, 767, 967, 966), (573, 823, 822, 581), (605, 824, 823, 573), (634, 825, 824, 605), (581, 822, 825, 634), (771, 772, 972, 971), (605, 827, 826, 634), (604, 828, 827, 605), (635, 829, 828, 604), (634, 826, 829, 635), (776, 777, 977, 976), (604, 831, 830, 635), (603, 832, 831, 604), (636, 833, 832, 603), (635, 830, 833, 636), (781, 778, 978, 981), (603, 835, 834, 636), (602, 836, 835, 603), (637, 837, 836, 602), (636, 834, 837, 637), (828, 829, 1029, 1028), (823, 824, 1024, 1023), (818, 819, 1019, 1018), (821, 818, 1018, 1021), (816, 817, 1017, 1016), (811, 812, 1012, 1011), (806, 807, 1007, 1006), (809, 806, 1006, 1009), (804, 805, 1005, 1004), (799, 800, 1000, 999), (794, 795, 995, 994), (797, 794, 994, 997), (792, 793, 993, 992), (787, 788, 988, 987), (782, 783, 983, 982), (785, 782, 982, 985), (780, 781, 981, 980), (775, 776, 976, 975), (770, 771, 971, 970), (773, 770, 970, 973), (768, 769, 969, 968), (763, 764, 964, 963), (758, 759, 959, 958), (761, 758, 958, 961), (756, 757, 957, 956), (751, 752, 952, 951), (746, 747, 947, 946), (744, 745, 945, 944), (739, 740, 940, 939), (749, 746, 946, 949), (734, 735, 935, 934), (727, 728, 928, 927), (737, 734, 934, 937), (722, 723, 923, 922), (732, 733, 933, 932), (715, 716, 916, 915), (725, 722, 922, 925), (710, 711, 911, 910), (720, 721, 921, 920), (713, 710, 910, 913), (698, 699, 899, 898), (708, 709, 909, 908), (703, 704, 904, 903), (686, 687, 887, 886), (696, 697, 897, 896), (691, 692, 892, 891), (701, 698, 898, 901), (684, 685, 885, 884), (679, 680, 880, 879), (689, 686, 886, 889), (674, 675, 875, 874), (667, 668, 868, 867), (677, 674, 874, 877), (662, 663, 863, 862), (672, 673, 873, 872), (655, 656, 856, 855), (665, 662, 862, 865), (650, 651, 851, 850), (660, 661, 861, 860), (653, 650, 850, 853), (638, 639, 839, 838), (648, 649, 849, 848), (643, 644, 844, 843), (641, 638, 838, 841), (834, 835, 1035, 1034), (837, 834, 1034, 1037), (832, 833, 1033, 1032), (827, 828, 1028, 1027), (822, 823, 1023, 1022), (825, 822, 1022, 1025), (820, 821, 1021, 1020), (815, 816, 1016, 1015), (810, 811, 1011, 1010), (813, 810, 1010, 1013), (808, 809, 1009, 1008), (803, 804, 1004, 1003), (798, 799, 999, 998), (801, 798, 998, 1001), (796, 797, 997, 996), (791, 792, 992, 991), (786, 787, 987, 986), (789, 786, 986, 989), (784, 785, 985, 984), (779, 780, 980, 979), (774, 775, 975, 974), (777, 774, 974, 977), (772, 773, 973, 972), (767, 768, 968, 967), (762, 763, 963, 962), (765, 762, 962, 965), (760, 761, 961, 960), (755, 756, 956, 955), (750, 751, 951, 950), (753, 750, 950, 953), (738, 739, 939, 938), (748, 749, 949, 948), (743, 744, 944, 943), (741, 738, 938, 941), (726, 727, 927, 926), (736, 737, 937, 936), (731, 732, 932, 931), (724, 725, 925, 924), (719, 720, 920, 919), (729, 726, 926, 929), (714, 715, 915, 914), (707, 708, 908, 907), (717, 714, 914, 917), (702, 703, 903, 902), (712, 713, 913, 912), (695, 696, 896, 895), (705, 702, 902, 905), (690, 691, 891, 890), (700, 701, 901, 900), (693, 690, 890, 893), (678, 679, 879, 878), (688, 689, 889, 888), (683, 684, 884, 883), (666, 667, 867, 866), (676, 677, 877, 876), (671, 672, 872, 871), (681, 678, 878, 881), (664, 665, 865, 864), (659, 660, 860, 859), (669, 666, 866, 869), (654, 655, 855, 854), (647, 648, 848, 847), (657, 654, 854, 857), (642, 643, 843, 842), (652, 653, 853, 852), (645, 642, 842, 845), (640, 641, 841, 840), (836, 837, 1037, 1036), (831, 832, 1032, 1031), (826, 827, 1027, 1026), (829, 826, 1026, 1029), (824, 825, 1025, 1024), (819, 820, 1020, 1019), (814, 815, 1015, 1014), (817, 814, 1014, 1017), (812, 813, 1013, 1012), (807, 808, 1008, 1007), (802, 803, 1003, 1002), (805, 802, 1002, 1005), (800, 801, 1001, 1000), (795, 796, 996, 995), (790, 791, 991, 990), (793, 790, 990, 993), (788, 789, 989, 988), (783, 784, 984, 983), (778, 779, 979, 978), (1132, 1087, 1039, 1084), (1102, 1104, 1056, 1054), (1113, 1111, 1063, 1065), (1120, 1122, 1074, 1072), (1095, 1093, 1045, 1047), (1119, 1117, 1069, 1071), (1127, 1125, 1077, 1079), (1106, 1108, 1060, 1058), (1101, 1099, 1051, 1053), (1088, 1090, 1042, 1040), (1130, 1132, 1084, 1082), (1112, 1114, 1066, 1064), (1094, 1096, 1048, 1046), (1118, 1120, 1072, 1070), (1125, 1123, 1075, 1077), (1109, 1107, 1059, 1061), (1100, 1102, 1054, 1052), (1128, 1130, 1082, 1080), (1091, 1089, 1041, 1043), (1115, 1113, 1065, 1067), (1086, 1133, 1085, 1038), (1089, 1086, 1038, 1041), (1097, 1095, 1047, 1049), (1123, 1121, 1073, 1075), (1108, 1110, 1062, 1060), (1116, 1118, 1070, 1068), (1090, 1092, 1044, 1042), (1126, 1128, 1080, 1078), (1114, 1116, 1068, 1066), (1133, 1131, 1083, 1085), (1105, 1103, 1055, 1057), (1096, 1098, 1050, 1048), (1121, 1119, 1071, 1073), (1111, 1109, 1061, 1063), (1124, 1126, 1078, 1076), (1093, 1091, 1043, 1045), (1117, 1115, 1067, 1069), (1131, 1129, 1081, 1083), (1104, 1106, 1058, 1056), (1099, 1097, 1049, 1051), (1087, 1088, 1040, 1039), (1110, 1112, 1064, 1062), (1092, 1094, 1046, 1044), (1122, 1124, 1076, 1074), (1103, 1101, 1053, 1055), (1129, 1127, 1079, 1081), (1039, 1040, 1042, 1044, 1046, 1048, 1050, 1052, 1054, 1056, 1058, 1060, 1062, 1064, 1066, 1068, 1070, 1072, 1074, 1076, 1078, 1080, 1082, 1084), (1041, 1038, 1085, 1083, 1081, 1079, 1077, 1075, 1073, 1071, 1069, 1067, 1065, 1063, 1061, 1059, 1057, 1055, 1053, 1051, 1049, 1047, 1045, 1043), (1218, 1220, 1124, 1122), (1200, 1202, 1106, 1104), (1190, 1192, 1096, 1094), (1204, 1206, 1110, 1108), (1194, 1196, 1100, 1098), (1189, 1187, 1091, 1093), (1227, 1225, 1129, 1131), (1208, 1210, 1114, 1112), (1228, 1183, 1087, 1132), (1219, 1217, 1121, 1123), (1203, 1201, 1105, 1107), (1193, 1191, 1095, 1097), (1199, 1197, 1101, 1103), (1220, 1222, 1126, 1124), (1207, 1205, 1109, 1111), (1197, 1195, 1099, 1101), (1211, 1209, 1113, 1115), (1229, 1227, 1131, 1133), (1215, 1213, 1117, 1119), (1184, 1186, 1090, 1088), (1221, 1219, 1123, 1125), (1188, 1190, 1094, 1092), (1222, 1224, 1128, 1126), (1198, 1200, 1104, 1102), (1214, 1216, 1120, 1118), (1202, 1204, 1108, 1106), (1192, 1194, 1098, 1096), (1182, 1229, 1133, 1086), (1187, 1185, 1089, 1091), (1206, 1208, 1112, 1110), (1196, 1198, 1102, 1100), (1223, 1221, 1125, 1127), (1201, 1199, 1103, 1105), (1191, 1189, 1093, 1095), (1210, 1212, 1116, 1114), (1183, 1184, 1088, 1087), (1205, 1203, 1107, 1109), (1224, 1226, 1130, 1128), (1195, 1193, 1097, 1099), (1216, 1218, 1122, 1120), (1209, 1207, 1111, 1113), (1212, 1214, 1118, 1116), (1213, 1211, 1115, 1117), (1225, 1223, 1127, 1129), (1185, 1182, 1086, 1089), (1226, 1228, 1132, 1130), (1098, 1100, 1052, 1050), (1107, 1105, 1057, 1059), (1176, 1177, 1179, 1178), (1224, 1176, 1178, 1226), (1174, 1175, 1177, 1176), (1222, 1174, 1176, 1224), (1172, 1173, 1175, 1174), (1220, 1172, 1174, 1222), (1170, 1171, 1173, 1172), (1218, 1170, 1172, 1220), (1168, 1169, 1171, 1170), (1216, 1168, 1170, 1218), (1166, 1167, 1169, 1168), (1214, 1166, 1168, 1216), (1134, 1135, 1167, 1166), (1212, 1134, 1166, 1214), (1138, 1139, 1135, 1134), (1210, 1138, 1134, 1212), (1142, 1143, 1139, 1138), (1208, 1142, 1138, 1210), (1146, 1147, 1143, 1142), (1206, 1146, 1142, 1208), (1150, 1151, 1147, 1146), (1204, 1150, 1146, 1206), (1154, 1155, 1151, 1150), (1202, 1154, 1150, 1204), (1158, 1159, 1155, 1154), (1200, 1158, 1154, 1202), (1164, 1165, 1159, 1158), (1198, 1164, 1158, 1200), (1136, 1137, 1165, 1164), (1196, 1136, 1164, 1198), (1140, 1141, 1137, 1136), (1194, 1140, 1136, 1196), (1144, 1145, 1141, 1140), (1192, 1144, 1140, 1194), (1148, 1149, 1145, 1144), (1190, 1148, 1144, 1192), (1152, 1153, 1149, 1148), (1188, 1152, 1148, 1190), (1156, 1157, 1153, 1152), (1186, 1156, 1152, 1188), (1178, 1179, 1181, 1180), (1226, 1178, 1180, 1228), (1160, 1161, 1157, 1156), (1184, 1160, 1156, 1186), (1180, 1181, 1162, 1163), (1228, 1180, 1163, 1183), (1163, 1162, 1161, 1160), (1183, 1163, 1160, 1184), (1177, 1225, 1227, 1179), (1175, 1223, 1225, 1177), (1173, 1221, 1223, 1175), (1171, 1219, 1221, 1173), (1169, 1217, 1219, 1171), (1167, 1215, 1217, 1169), (1135, 1213, 1215, 1167), (1139, 1211, 1213, 1135), (1143, 1209, 1211, 1139), (1147, 1207, 1209, 1143), (1151, 1205, 1207, 1147), (1155, 1203, 1205, 1151), (1159, 1201, 1203, 1155), (1165, 1199, 1201, 1159), (1137, 1197, 1199, 1165), (1141, 1195, 1197, 1137), (1145, 1193, 1195, 1141), (1149, 1191, 1193, 1145), (1153, 1189, 1191, 1149), (1186, 1188, 1092, 1090), (1157, 1187, 1189, 1153), (1179, 1227, 1229, 1181), (1161, 1185, 1187, 1157), (1181, 1229, 1182, 1162), (1162, 1182, 1185, 1161), (1217, 1215, 1119, 1121), (1230, 1234, 1240, 1238), (1235, 1236, 1232, 1231), (1236, 1237, 1233, 1232), (1237, 1234, 1230, 1233), (1230, 1231, 1232, 1233), (1237, 1236, 1235, 1234), (1240, 1241, 1239, 1238), (1231, 1230, 1238, 1239), (1235, 1231, 1239, 1241), (1234, 1235, 1241, 1240), (1704, 1707, 1706, 1705), (1700, 1703, 1702, 1701), (1696, 1699, 1698, 1697), (1692, 1695, 1694, 1693), (1688, 1691, 1690, 1689), (1684, 1687, 1686, 1685), (1680, 1683, 1682, 1681), (1676, 1679, 1678, 1677), (1672, 1675, 1674, 1673), (1668, 1671, 1670, 1669), (1664, 1667, 1666, 1665), (1660, 1663, 1662, 1661), (1656, 1659, 1658, 1657), (1652, 1655, 1654, 1653), (1648, 1651, 1650, 1649), (1644, 1647, 1646, 1645), (1640, 1643, 1642, 1641), (1636, 1639, 1638, 1637), (1632, 1635, 1634, 1633), (1628, 1631, 1630, 1629), (1624, 1627, 1626, 1625), (1620, 1623, 1622, 1621), (1616, 1619, 1618, 1617), (1612, 1615, 1614, 1613), (1608, 1611, 1610, 1609), (1604, 1607, 1606, 1605), (1600, 1603, 1602, 1601), (1596, 1599, 1598, 1597), (1592, 1595, 1594, 1593), (1588, 1591, 1590, 1589), (1584, 1587, 1586, 1585), (1580, 1583, 1582, 1581), (1576, 1579, 1578, 1577), (1572, 1575, 1574, 1573), (1568, 1571, 1570, 1569), (1564, 1567, 1566, 1565), (1560, 1563, 1562, 1561), (1556, 1559, 1558, 1557), (1552, 1555, 1554, 1553), (1548, 1551, 1550, 1549), (1544, 1547, 1546, 1545), (1540, 1543, 1542, 1541), (1536, 1539, 1538, 1537), (1532, 1535, 1534, 1533), (1528, 1531, 1530, 1529), (1524, 1527, 1526, 1525), (1520, 1523, 1522, 1521), (1516, 1519, 1518, 1517), (1512, 1515, 1514, 1513), (1508, 1511, 1510, 1509), (1503, 1703, 1700, 1500), (1252, 1291, 1308, 1309), (1243, 1252, 1309, 1310), (1251, 1243, 1310, 1311), (1291, 1251, 1311, 1308), (1500, 1700, 1701, 1501), (1272, 1307, 1312, 1313), (1247, 1272, 1313, 1314), (1267, 1247, 1314, 1315), (1307, 1267, 1315, 1312), (1505, 1705, 1706, 1506), (1279, 1263, 1316, 1317), (1248, 1279, 1317, 1318), (1242, 1248, 1318, 1319), (1263, 1242, 1319, 1316), (1319, 1519, 1516, 1316), (1283, 1279, 1320, 1321), (1249, 1283, 1321, 1322), (1248, 1249, 1322, 1323), (1279, 1248, 1323, 1320), (1309, 1509, 1510, 1310), (1287, 1283, 1324, 1325), (1250, 1287, 1325, 1326), (1249, 1250, 1326, 1327), (1283, 1249, 1327, 1324), (1314, 1514, 1515, 1315), (1291, 1287, 1328, 1329), (1251, 1291, 1329, 1330), (1250, 1251, 1330, 1331), (1287, 1250, 1331, 1328), (1331, 1531, 1528, 1328), (1259, 1245, 1332, 1333), (1276, 1259, 1333, 1334), (1260, 1276, 1334, 1335), (1245, 1260, 1335, 1332), (1321, 1521, 1522, 1322), (1276, 1260, 1336, 1337), (1277, 1276, 1337, 1338), (1261, 1277, 1338, 1339), (1260, 1261, 1339, 1336), (1326, 1526, 1527, 1327), (1277, 1261, 1340, 1341), (1278, 1277, 1341, 1342), (1262, 1278, 1342, 1343), (1261, 1262, 1343, 1340), (1316, 1516, 1517, 1317), (1278, 1262, 1344, 1345), (1279, 1278, 1345, 1346), (1263, 1279, 1346, 1347), (1262, 1263, 1347, 1344), (1333, 1533, 1534, 1334), (1258, 1259, 1348, 1349), (1280, 1258, 1349, 1350), (1276, 1280, 1350, 1351), (1259, 1276, 1351, 1348), (1338, 1538, 1539, 1339), (1280, 1276, 1352, 1353), (1281, 1280, 1353, 1354), (1277, 1281, 1354, 1355), (1276, 1277, 1355, 1352), (1328, 1528, 1529, 1329), (1281, 1277, 1356, 1357), (1282, 1281, 1357, 1358), (1278, 1282, 1358, 1359), (1277, 1278, 1359, 1356), (1343, 1543, 1540, 1340), (1282, 1278, 1360, 1361), (1283, 1282, 1361, 1362), (1279, 1283, 1362, 1363), (1278, 1279, 1363, 1360), (1350, 1550, 1551, 1351), (1257, 1258, 1364, 1365), (1284, 1257, 1365, 1366), (1280, 1284, 1366, 1367), (1258, 1280, 1367, 1364), (1340, 1540, 1541, 1341), (1284, 1280, 1368, 1369), (1285, 1284, 1369, 1370), (1281, 1285, 1370, 1371), (1280, 1281, 1371, 1368), (1355, 1555, 1552, 1352), (1285, 1281, 1372, 1373), (1286, 1285, 1373, 1374), (1282, 1286, 1374, 1375), (1281, 1282, 1375, 1372), (1345, 1545, 1546, 1346), (1286, 1282, 1376, 1377), (1287, 1286, 1377, 1378), (1283, 1287, 1378, 1379), (1282, 1283, 1379, 1376), (1362, 1562, 1563, 1363), (1256, 1257, 1380, 1381), (1288, 1256, 1381, 1382), (1284, 1288, 1382, 1383), (1257, 1284, 1383, 1380), (1352, 1552, 1553, 1353), (1288, 1284, 1384, 1385), (1289, 1288, 1385, 1386), (1285, 1289, 1386, 1387), (1284, 1285, 1387, 1384), (1367, 1567, 1564, 1364), (1289, 1285, 1388, 1389), (1290, 1289, 1389, 1390), (1286, 1290, 1390, 1391), (1285, 1286, 1391, 1388), (1357, 1557, 1558, 1358), (1290, 1286, 1392, 1393), (1291, 1290, 1393, 1394), (1287, 1291, 1394, 1395), (1286, 1287, 1395, 1392), (1364, 1564, 1565, 1365), (1244, 1256, 1396, 1397), (1255, 1244, 1397, 1398), (1288, 1255, 1398, 1399), (1256, 1288, 1399, 1396), (1379, 1579, 1576, 1376), (1255, 1288, 1400, 1401), (1254, 1255, 1401, 1402), (1289, 1254, 1402, 1403), (1288, 1289, 1403, 1400), (1369, 1569, 1570, 1370), (1254, 1289, 1404, 1405), (1253, 1254, 1405, 1406), (1290, 1253, 1406, 1407), (1289, 1290, 1407, 1404), (1374, 1574, 1575, 1375), (1253, 1290, 1408, 1409), (1252, 1253, 1409, 1410), (1291, 1252, 1410, 1411), (1290, 1291, 1411, 1408), (1391, 1591, 1588, 1388), (1295, 1271, 1412, 1413), (1264, 1295, 1413, 1414), (1246, 1264, 1414, 1415), (1271, 1246, 1415, 1412), (1381, 1581, 1582, 1382), (1299, 1295, 1416, 1417), (1265, 1299, 1417, 1418), (1264, 1265, 1418, 1419), (1295, 1264, 1419, 1416), (1386, 1586, 1587, 1387), (1303, 1299, 1420, 1421), (1266, 1303, 1421, 1422), (1265, 1266, 1422, 1423), (1299, 1265, 1423, 1420), (1376, 1576, 1577, 1377), (1307, 1303, 1424, 1425), (1267, 1307, 1425, 1426), (1266, 1267, 1426, 1427), (1303, 1266, 1427, 1424), (1393, 1593, 1594, 1394), (1248, 1242, 1428, 1429), (1292, 1248, 1429, 1430), (1268, 1292, 1430, 1431), (1242, 1268, 1431, 1428), (1398, 1598, 1599, 1399), (1292, 1268, 1432, 1433), (1293, 1292, 1433, 1434), (1269, 1293, 1434, 1435), (1268, 1269, 1435, 1432), (1388, 1588, 1589, 1389), (1293, 1269, 1436, 1437), (1294, 1293, 1437, 1438), (1270, 1294, 1438, 1439), (1269, 1270, 1439, 1436), (1403, 1603, 1600, 1400), (1294, 1270, 1440, 1441), (1295, 1294, 1441, 1442), (1271, 1295, 1442, 1443), (1270, 1271, 1443, 1440), (1410, 1610, 1611, 1411), (1249, 1248, 1444, 1445), (1296, 1249, 1445, 1446), (1292, 1296, 1446, 1447), (1248, 1292, 1447, 1444), (1400, 1600, 1601, 1401), (1296, 1292, 1448, 1449), (1297, 1296, 1449, 1450), (1293, 1297, 1450, 1451), (1292, 1293, 1451, 1448), (1415, 1615, 1612, 1412), (1297, 1293, 1452, 1453), (1298, 1297, 1453, 1454), (1294, 1298, 1454, 1455), (1293, 1294, 1455, 1452), (1405, 1605, 1606, 1406), (1298, 1294, 1456, 1457), (1299, 1298, 1457, 1458), (1295, 1299, 1458, 1459), (1294, 1295, 1459, 1456), (1412, 1612, 1613, 1413), (1250, 1249, 1460, 1461), (1300, 1250, 1461, 1462), (1296, 1300, 1462, 1463), (1249, 1296, 1463, 1460), (1417, 1617, 1618, 1418), (1300, 1296, 1464, 1465), (1301, 1300, 1465, 1466), (1297, 1301, 1466, 1467), (1296, 1297, 1467, 1464), (1422, 1622, 1623, 1423), (1301, 1297, 1468, 1469), (1302, 1301, 1469, 1470), (1298, 1302, 1470, 1471), (1297, 1298, 1471, 1468), (1427, 1627, 1624, 1424), (1302, 1298, 1472, 1473), (1303, 1302, 1473, 1474), (1299, 1303, 1474, 1475), (1298, 1299, 1475, 1472), (1424, 1624, 1625, 1425), (1251, 1250, 1476, 1477), (1304, 1251, 1477, 1478), (1300, 1304, 1478, 1479), (1250, 1300, 1479, 1476), (1429, 1629, 1630, 1430), (1304, 1300, 1480, 1481), (1305, 1304, 1481, 1482), (1301, 1305, 1482, 1483), (1300, 1301, 1483, 1480), (1434, 1634, 1635, 1435), (1305, 1301, 1484, 1485), (1306, 1305, 1485, 1486), (1302, 1306, 1486, 1487), (1301, 1302, 1487, 1484), (1439, 1639, 1636, 1436), (1306, 1302, 1488, 1489), (1307, 1306, 1489, 1490), (1303, 1307, 1490, 1491), (1302, 1303, 1491, 1488), (1436, 1636, 1637, 1437), (1243, 1251, 1492, 1493), (1275, 1243, 1493, 1494), (1304, 1275, 1494, 1495), (1251, 1304, 1495, 1492), (1441, 1641, 1642, 1442), (1275, 1304, 1496, 1497), (1274, 1275, 1497, 1498), (1305, 1274, 1498, 1499), (1304, 1305, 1499, 1496), (1446, 1646, 1647, 1447), (1274, 1305, 1500, 1501), (1273, 1274, 1501, 1502), (1306, 1273, 1502, 1503), (1305, 1306, 1503, 1500), (1451, 1651, 1648, 1448), (1273, 1306, 1504, 1505), (1272, 1273, 1505, 1506), (1307, 1272, 1506, 1507), (1306, 1307, 1507, 1504), (1498, 1698, 1699, 1499), (1493, 1693, 1694, 1494), (1488, 1688, 1689, 1489), (1491, 1691, 1688, 1488), (1486, 1686, 1687, 1487), (1481, 1681, 1682, 1482), (1476, 1676, 1677, 1477), (1479, 1679, 1676, 1476), (1474, 1674, 1675, 1475), (1469, 1669, 1670, 1470), (1464, 1664, 1665, 1465), (1467, 1667, 1664, 1464), (1462, 1662, 1663, 1463), (1457, 1657, 1658, 1458), (1452, 1652, 1653, 1453), (1455, 1655, 1652, 1452), (1450, 1650, 1651, 1451), (1445, 1645, 1646, 1446), (1440, 1640, 1641, 1441), (1443, 1643, 1640, 1440), (1438, 1638, 1639, 1439), (1433, 1633, 1634, 1434), (1428, 1628, 1629, 1429), (1431, 1631, 1628, 1428), (1426, 1626, 1627, 1427), (1421, 1621, 1622, 1422), (1416, 1616, 1617, 1417), (1414, 1614, 1615, 1415), (1409, 1609, 1610, 1410), (1419, 1619, 1616, 1416), (1404, 1604, 1605, 1405), (1397, 1597, 1598, 1398), (1407, 1607, 1604, 1404), (1392, 1592, 1593, 1393), (1402, 1602, 1603, 1403), (1385, 1585, 1586, 1386), (1395, 1595, 1592, 1392), (1380, 1580, 1581, 1381), (1390, 1590, 1591, 1391), (1383, 1583, 1580, 1380), (1368, 1568, 1569, 1369), (1378, 1578, 1579, 1379), (1373, 1573, 1574, 1374), (1356, 1556, 1557, 1357), (1366, 1566, 1567, 1367), (1361, 1561, 1562, 1362), (1371, 1571, 1568, 1368), (1354, 1554, 1555, 1355), (1349, 1549, 1550, 1350), (1359, 1559, 1556, 1356), (1344, 1544, 1545, 1345), (1337, 1537, 1538, 1338), (1347, 1547, 1544, 1344), (1332, 1532, 1533, 1333), (1342, 1542, 1543, 1343), (1325, 1525, 1526, 1326), (1335, 1535, 1532, 1332), (1320, 1520, 1521, 1321), (1330, 1530, 1531, 1331), (1323, 1523, 1520, 1320), (1308, 1508, 1509, 1309), (1318, 1518, 1519, 1319), (1313, 1513, 1514, 1314), (1311, 1511, 1508, 1308), (1504, 1704, 1705, 1505), (1507, 1707, 1704, 1504), (1502, 1702, 1703, 1503), (1497, 1697, 1698, 1498), (1492, 1692, 1693, 1493), (1495, 1695, 1692, 1492), (1490, 1690, 1691, 1491), (1485, 1685, 1686, 1486), (1480, 1680, 1681, 1481), (1483, 1683, 1680, 1480), (1478, 1678, 1679, 1479), (1473, 1673, 1674, 1474), (1468, 1668, 1669, 1469), (1471, 1671, 1668, 1468), (1466, 1666, 1667, 1467), (1461, 1661, 1662, 1462), (1456, 1656, 1657, 1457), (1459, 1659, 1656, 1456), (1454, 1654, 1655, 1455), (1449, 1649, 1650, 1450), (1444, 1644, 1645, 1445), (1447, 1647, 1644, 1444), (1442, 1642, 1643, 1443), (1437, 1637, 1638, 1438), (1432, 1632, 1633, 1433), (1435, 1635, 1632, 1432), (1430, 1630, 1631, 1431), (1425, 1625, 1626, 1426), (1420, 1620, 1621, 1421), (1423, 1623, 1620, 1420), (1408, 1608, 1609, 1409), (1418, 1618, 1619, 1419), (1413, 1613, 1614, 1414), (1411, 1611, 1608, 1408), (1396, 1596, 1597, 1397), (1406, 1606, 1607, 1407), (1401, 1601, 1602, 1402), (1394, 1594, 1595, 1395), (1389, 1589, 1590, 1390), (1399, 1599, 1596, 1396), (1384, 1584, 1585, 1385), (1377, 1577, 1578, 1378), (1387, 1587, 1584, 1384), (1372, 1572, 1573, 1373), (1382, 1582, 1583, 1383), (1365, 1565, 1566, 1366), (1375, 1575, 1572, 1372), (1360, 1560, 1561, 1361), (1370, 1570, 1571, 1371), (1363, 1563, 1560, 1360), (1348, 1548, 1549, 1349), (1358, 1558, 1559, 1359), (1353, 1553, 1554, 1354), (1336, 1536, 1537, 1337), (1346, 1546, 1547, 1347), (1341, 1541, 1542, 1342), (1351, 1551, 1548, 1348), (1334, 1534, 1535, 1335), (1329, 1529, 1530, 1330), (1339, 1539, 1536, 1336), (1324, 1524, 1525, 1325), (1317, 1517, 1518, 1318), (1327, 1527, 1524, 1324), (1312, 1512, 1513, 1313), (1322, 1522, 1523, 1323), (1315, 1515, 1512, 1312), (1310, 1510, 1511, 1311), (1506, 1706, 1707, 1507), (1501, 1701, 1702, 1502), (1496, 1696, 1697, 1497), (1499, 1699, 1696, 1496), (1494, 1694, 1695, 1495), (1489, 1689, 1690, 1490), (1484, 1684, 1685, 1485), (1487, 1687, 1684, 1484), (1482, 1682, 1683, 1483), (1477, 1677, 1678, 1478), (1472, 1672, 1673, 1473), (1475, 1675, 1672, 1472), (1470, 1670, 1671, 1471), (1465, 1665, 1666, 1466), (1460, 1660, 1661, 1461), (1463, 1663, 1660, 1460), (1458, 1658, 1659, 1459), (1453, 1653, 1654, 1454), (1448, 1648, 1649, 1449), (1802, 1754, 1709, 1757), (1772, 1724, 1726, 1774), (1783, 1735, 1733, 1781), (1790, 1742, 1744, 1792), (1765, 1717, 1715, 1763), (1789, 1741, 1739, 1787), (1797, 1749, 1747, 1795), (1776, 1728, 1730, 1778), (1771, 1723, 1721, 1769), (1758, 1710, 1712, 1760), (1800, 1752, 1754, 1802), (1782, 1734, 1736, 1784), (1764, 1716, 1718, 1766), (1788, 1740, 1742, 1790), (1795, 1747, 1745, 1793), (1779, 1731, 1729, 1777), (1770, 1722, 1724, 1772), (1798, 1750, 1752, 1800), (1761, 1713, 1711, 1759), (1785, 1737, 1735, 1783), (1756, 1708, 1755, 1803), (1759, 1711, 1708, 1756), (1767, 1719, 1717, 1765), (1793, 1745, 1743, 1791), (1778, 1730, 1732, 1780), (1786, 1738, 1740, 1788), (1760, 1712, 1714, 1762), (1796, 1748, 1750, 1798), (1784, 1736, 1738, 1786), (1803, 1755, 1753, 1801), (1775, 1727, 1725, 1773), (1766, 1718, 1720, 1768), (1791, 1743, 1741, 1789), (1781, 1733, 1731, 1779), (1794, 1746, 1748, 1796), (1763, 1715, 1713, 1761), (1787, 1739, 1737, 1785), (1801, 1753, 1751, 1799), (1774, 1726, 1728, 1776), (1769, 1721, 1719, 1767), (1757, 1709, 1710, 1758), (1780, 1732, 1734, 1782), (1762, 1714, 1716, 1764), (1792, 1744, 1746, 1794), (1773, 1725, 1723, 1771), (1799, 1751, 1749, 1797), (1709, 1754, 1752, 1750, 1748, 1746, 1744, 1742, 1740, 1738, 1736, 1734, 1732, 1730, 1728, 1726, 1724, 1722, 1720, 1718, 1716, 1714, 1712, 1710), (1711, 1713, 1715, 1717, 1719, 1721, 1723, 1725, 1727, 1729, 1731, 1733, 1735, 1737, 1739, 1741, 1743, 1745, 1747, 1749, 1751, 1753, 1755, 1708), (1888, 1792, 1794, 1890), (1870, 1774, 1776, 1872), (1860, 1764, 1766, 1862), (1874, 1778, 1780, 1876), (1864, 1768, 1770, 1866), (1859, 1763, 1761, 1857), (1897, 1801, 1799, 1895), (1878, 1782, 1784, 1880), (1898, 1802, 1757, 1853), (1889, 1793, 1791, 1887), (1873, 1777, 1775, 1871), (1863, 1767, 1765, 1861), (1869, 1773, 1771, 1867), (1890, 1794, 1796, 1892), (1877, 1781, 1779, 1875), (1867, 1771, 1769, 1865), (1881, 1785, 1783, 1879), (1899, 1803, 1801, 1897), (1885, 1789, 1787, 1883), (1854, 1758, 1760, 1856), (1891, 1795, 1793, 1889), (1858, 1762, 1764, 1860), (1892, 1796, 1798, 1894), (1868, 1772, 1774, 1870), (1884, 1788, 1790, 1886), (1872, 1776, 1778, 1874), (1862, 1766, 1768, 1864), (1852, 1756, 1803, 1899), (1857, 1761, 1759, 1855), (1876, 1780, 1782, 1878), (1866, 1770, 1772, 1868), (1893, 1797, 1795, 1891), (1871, 1775, 1773, 1869), (1861, 1765, 1763, 1859), (1880, 1784, 1786, 1882), (1853, 1757, 1758, 1854), (1875, 1779, 1777, 1873), (1894, 1798, 1800, 1896), (1865, 1769, 1767, 1863), (1886, 1790, 1792, 1888), (1879, 1783, 1781, 1877), (1882, 1786, 1788, 1884), (1883, 1787, 1785, 1881), (1895, 1799, 1797, 1893), (1855, 1759, 1756, 1852), (1896, 1800, 1802, 1898), (1768, 1720, 1722, 1770), (1777, 1729, 1727, 1775), (1846, 1848, 1849, 1847), (1894, 1896, 1848, 1846), (1844, 1846, 1847, 1845), (1892, 1894, 1846, 1844), (1842, 1844, 1845, 1843), (1890, 1892, 1844, 1842), (1840, 1842, 1843, 1841), (1888, 1890, 1842, 1840), (1838, 1840, 1841, 1839), (1886, 1888, 1840, 1838), (1836, 1838, 1839, 1837), (1884, 1886, 1838, 1836), (1804, 1836, 1837, 1805), (1882, 1884, 1836, 1804), (1808, 1804, 1805, 1809), (1880, 1882, 1804, 1808), (1812, 1808, 1809, 1813), (1878, 1880, 1808, 1812), (1816, 1812, 1813, 1817), (1876, 1878, 1812, 1816), (1820, 1816, 1817, 1821), (1874, 1876, 1816, 1820), (1824, 1820, 1821, 1825), (1872, 1874, 1820, 1824), (1828, 1824, 1825, 1829), (1870, 1872, 1824, 1828), (1834, 1828, 1829, 1835), (1868, 1870, 1828, 1834), (1806, 1834, 1835, 1807), (1866, 1868, 1834, 1806), (1810, 1806, 1807, 1811), (1864, 1866, 1806, 1810), (1814, 1810, 1811, 1815), (1862, 1864, 1810, 1814), (1818, 1814, 1815, 1819), (1860, 1862, 1814, 1818), (1822, 1818, 1819, 1823), (1858, 1860, 1818, 1822), (1826, 1822, 1823, 1827), (1856, 1858, 1822, 1826), (1848, 1850, 1851, 1849), (1896, 1898, 1850, 1848), (1830, 1826, 1827, 1831), (1854, 1856, 1826, 1830), (1850, 1833, 1832, 1851), (1898, 1853, 1833, 1850), (1833, 1830, 1831, 1832), (1853, 1854, 1830, 1833), (1847, 1849, 1897, 1895), (1845, 1847, 1895, 1893), (1843, 1845, 1893, 1891), (1841, 1843, 1891, 1889), (1839, 1841, 1889, 1887), (1837, 1839, 1887, 1885), (1805, 1837, 1885, 1883), (1809, 1805, 1883, 1881), (1813, 1809, 1881, 1879), (1817, 1813, 1879, 1877), (1821, 1817, 1877, 1875), (1825, 1821, 1875, 1873), (1829, 1825, 1873, 1871), (1835, 1829, 1871, 1869), (1807, 1835, 1869, 1867), (1811, 1807, 1867, 1865), (1815, 1811, 1865, 1863), (1819, 1815, 1863, 1861), (1823, 1819, 1861, 1859), (1856, 1760, 1762, 1858), (1827, 1823, 1859, 1857), (1849, 1851, 1899, 1897), (1831, 1827, 1857, 1855), (1851, 1832, 1852, 1899), (1832, 1831, 1855, 1852), (1887, 1791, 1789, 1885), (1900, 1901, 1903, 1902)])
me_cylinder.polygons.foreach_set('material_index', [0, 0, 0, 0, 0, 0, 0, 0, 0, 0, 0, 0, 0, 0, 0, 0, 0, 0, 0, 0, 0, 0, 0, 0, 0, 0, 0, 0, 0, 0, 0, 0, 0, 0, 0, 0, 0, 0, 0, 0, 0, 0, 0, 0, 0, 0, 0, 0, 0, 0, 0, 0, 0, 0, 0, 0, 0, 0, 0, 0, 0, 0, 0, 0, 0, 0, 0, 0, 0, 0, 0, 0, 0, 0, 0, 0, 0, 0, 0, 0, 0, 0, 0, 0, 0, 0, 0, 0, 0, 0, 0, 0, 0, 0, 0, 0, 0, 0, 0, 0, 0, 0, 0, 0, 0, 0, 0, 0, 0, 0, 0, 0, 0, 0, 0, 0, 0, 0, 0, 0, 0, 0, 0, 0, 0, 0, 0, 0, 0, 0, 0, 0, 0, 0, 0, 0, 0, 0, 0, 0, 0, 0, 0, 0, 0, 0, 0, 0, 0, 0, 0, 0, 0, 0, 0, 0, 0, 0, 0, 0, 0, 0, 0, 0, 0, 0, 0, 0, 0, 0, 0, 0, 0, 0, 0, 0, 0, 0, 0, 0, 0, 0, 0, 0, 0, 0, 0, 0, 0, 0, 0, 0, 0, 0, 0, 0, 0, 0, 0, 0, 0, 0, 0, 0, 0, 0, 0, 0, 0, 0, 0, 0, 0, 0, 0, 0, 0, 0, 0, 0, 0, 0, 0, 0, 0, 0, 0, 0, 0, 0, 0, 0, 0, 0, 0, 0, 0, 0, 0, 0, 0, 0, 0, 0, 0, 0, 0, 0, 0, 0, 0, 0, 0, 0, 0, 0, 0, 0, 0, 0, 0, 0, 0, 0, 0, 0, 0, 0, 0, 0, 0, 0, 0, 0, 0, 0, 0, 0, 0, 0, 0, 0, 0, 0, 0, 0, 0, 0, 0, 0, 0, 0, 0, 0, 0, 0, 0, 0, 0, 0, 0, 0, 0, 0, 0, 0, 0, 0, 0, 0, 0, 0, 0, 0, 0, 0, 0, 0, 0, 0, 0, 0, 0, 0, 0, 0, 0, 0, 0, 0, 0, 0, 0, 0, 0, 0, 0, 0, 0, 0, 0, 0, 0, 0, 0, 0, 0, 0, 0, 0, 0, 0, 0, 0, 0, 0, 0, 0, 0, 0, 0, 0, 0, 0, 0, 0, 0, 0, 0, 0, 0, 0, 0, 0, 0, 0, 0, 0, 0, 0, 0, 0, 0, 0, 0, 0, 0, 0, 0, 0, 0, 0, 0, 0, 0, 0, 0, 0, 0, 0, 0, 0, 0, 0, 0, 0, 0, 0, 0, 0, 0, 0, 0, 0, 0, 0, 0, 0, 0, 0, 0, 0, 0, 0, 0, 0, 0, 0, 0, 0, 0, 0, 0, 0, 0, 0, 0, 0, 0, 0, 0, 0, 0, 0, 0, 0, 0, 0, 0, 0, 0, 0, 0, 0, 0, 0, 0, 0, 0, 0, 0, 0, 0, 0, 0, 0, 0, 0, 0, 0, 0, 0, 0, 0, 0, 0, 0, 0, 0, 0, 0, 0, 0, 0, 0, 0, 0, 0, 0, 0, 0, 0, 0, 0, 0, 0, 0, 0, 0, 0, 0, 0, 0, 0, 0, 0, 0, 0, 0, 0, 0, 0, 0, 0, 0, 0, 0, 0, 0, 0, 0, 0, 0, 0, 0, 0, 0, 0, 0, 0, 0, 0, 0, 0, 0, 0, 0, 0, 0, 0, 0, 0, 0, 0, 0, 0, 0, 0, 0, 0, 0, 0, 0, 0, 0, 0, 0, 0, 0, 1, 1, 1, 1, 1, 1, 1, 1, 1, 1, 1, 1, 1, 1, 1, 1, 1, 1, 1, 1, 1, 1, 1, 1, 1, 1, 1, 1, 1, 1, 1, 1, 1, 1, 1, 1, 1, 1, 1, 1, 1, 1, 1, 1, 1, 1, 1, 1, 1, 1, 0, 0, 0, 0, 0, 0, 0, 0, 0, 0, 0, 0, 0, 0, 0, 0, 0, 0, 0, 0, 0, 0, 0, 0, 0, 0, 0, 0, 0, 0, 0, 0, 0, 0, 0, 0, 0, 0, 0, 0, 0, 0, 0, 0, 0, 0, 0, 0, 0, 0, 0, 0, 0, 0, 0, 0, 0, 0, 0, 0, 0, 0, 0, 0, 0, 0, 0, 0, 0, 0, 0, 0, 0, 0, 0, 0, 0, 0, 0, 0, 0, 0, 0, 0, 0, 0, 0, 0, 0, 0, 0, 0, 0, 0, 0, 0, 0, 0, 0, 0, 0, 0, 0, 0, 0, 0, 0, 0, 0, 0, 0, 0, 0, 0, 0, 0, 0, 0, 0, 0, 0, 0, 0, 0, 0, 0, 0, 0, 0, 0, 0, 0, 0, 0, 0, 0, 0, 0, 0, 0, 0, 0, 0, 0, 0, 0, 0, 0, 0, 0, 0, 0, 0, 0, 0, 0, 0, 0, 0, 0, 0, 0, 0, 0, 0, 0, 0, 0, 0, 0, 0, 0, 0, 0, 0, 0, 0, 0, 0, 0, 0, 0, 0, 0, 0, 0, 0, 0, 0, 0, 0, 0, 0, 0, 0, 0, 0, 0, 0, 0, 0, 0, 0, 0, 0, 0, 0, 0, 0, 0, 0, 0, 0, 0, 0, 0, 0, 0, 0, 0, 0, 0, 0, 0, 0, 0, 0, 0, 0, 0, 0, 0, 0, 0, 0, 0, 0, 0, 0, 0, 0, 0, 0, 0, 0, 0, 0, 0, 0, 0, 0, 0, 0, 0, 0, 0, 0, 0, 0, 0, 0, 0, 0, 0, 0, 0, 0, 0, 0, 0, 0, 0, 0, 0, 0, 0, 0, 0, 0, 0, 0, 0, 0, 0, 0, 0, 0, 0, 0, 0, 0, 0, 0, 0, 0, 0, 0, 0, 0, 0, 0, 0, 0, 0, 0, 0, 0, 0, 0, 0, 0, 0, 0, 0, 0, 0, 0, 0, 0, 0, 0, 0, 0, 0, 0, 0, 0, 0, 0, 0, 0, 0, 0, 0, 0, 0, 0, 0, 0, 0, 0, 0, 0, 0, 0, 0, 0, 0, 0, 0, 0, 0, 0, 0, 0, 0, 0, 0, 0, 0, 0, 0, 0, 0, 0, 0, 0, 0, 0, 0, 0, 0, 0, 0, 0, 0, 0, 0, 0, 0, 0, 0, 0, 0, 0, 0, 0, 0, 0, 0, 0, 0, 0, 0, 0, 0, 0, 0, 0, 0, 0, 0, 0, 0, 0, 0, 0, 0, 0, 0, 0, 0, 0, 0, 0, 0, 0, 0, 0, 0, 0, 0, 0, 0, 0, 0, 0, 0, 0, 0, 0, 0, 0, 0, 0, 0, 0, 0, 0, 0, 0, 0, 0, 0, 0, 0, 0, 0, 0, 0, 0, 0, 0, 0, 0, 0, 0, 0, 0, 0, 0, 0, 0, 0, 0, 0, 0, 0, 0, 0, 0, 0, 0, 0, 0, 0, 0, 0, 0, 0, 0, 0, 0, 0, 0, 0, 0, 0, 0, 0, 0, 0, 0, 0, 0, 0, 0, 0, 0, 0, 0, 0, 0, 0, 0, 0, 0, 0, 0, 0, 0, 0, 0, 0, 0, 0, 0, 0, 0, 0, 0, 0, 0, 0, 0, 0, 0, 0, 0, 0, 0, 0, 0, 0, 0, 0, 0, 0, 0, 0, 0, 0, 0, 0, 0, 0, 0, 0, 0, 0, 0, 0, 0, 0, 0, 0, 0, 0, 0, 0, 0, 0, 0, 0, 0, 0, 0, 0, 0, 0, 0, 0, 0, 0, 0, 0, 0, 0, 0, 0, 1, 1, 1, 1, 1, 1, 1, 1, 1, 1, 1, 1, 1, 1, 1, 1, 1, 1, 1, 1, 1, 1, 1, 1, 1, 1, 1, 1, 1, 1, 1, 1, 1, 1, 1, 1, 1, 1, 1, 1, 1, 1, 1, 1, 1, 1, 1, 1, 1, 1, 0, 0, 0, 0, 0, 0, 0, 0, 0, 0, 0, 0, 0, 0, 0, 0, 0, 0, 0, 0, 0, 0, 0, 0, 0, 0, 0, 0, 0, 0, 0, 0, 0, 0, 0, 0, 0, 0, 0, 0, 0, 0, 0, 0, 0, 0, 0, 0, 0, 0, 0, 0, 0, 0, 0, 0, 0, 0, 0, 0, 0, 0, 0, 0, 0, 0, 0, 0, 0, 0, 0, 0, 0, 0, 0, 0, 0, 0, 0, 0, 0, 0, 0, 0, 0, 0, 0, 0, 0, 0, 0, 0, 0, 0, 0, 0, 0, 0, 0, 0, 0, 0, 0, 0, 0, 0, 0, 0, 0, 0, 0, 0, 0, 0, 0, 0, 0, 0, 0, 0, 0, 0, 0, 0, 0, 0, 0, 0, 0, 0, 0, 0, 0, 0, 0, 0, 0, 0, 0, 0, 0, 0, 0, 0, 0, 0, 0, 0, 0, 0, 0, 0, 0, 0, 0, 0, 0, 0, 0, 0, 0, 0, 0, 0, 0, 0, 0, 0, 0, 0, 0, 0, 0, 0, 0, 0, 0, 0, 0, 0, 0, 0, 0, 0, 0, 0, 0, 0, 0, 0, 0, 0, 0, 0, 0, 0, 0, 0, 0, 0, 0, 0, 0, 0, 0, 0, 0, 0, 0, 0, 0, 0, 0, 0, 0, 0, 0, 0, 0, 0, 0, 0, 0, 0, 0, 0, 0, 0, 0, 0, 0, 0, 0, 0, 0, 0, 0, 0, 0, 0, 0, 0, 0, 0, 0, 0, 0, 0, 0, 0, 0, 0, 0, 0, 0, 0, 0, 0, 0, 0, 0, 0, 0, 0, 0, 0, 0, 0, 0, 0, 0, 0, 0, 0, 0, 0, 0, 0, 0, 0, 0, 0, 0, 0, 0, 0, 0, 0, 0, 0, 0, 0, 0, 0, 0, 0, 0, 0, 0, 0, 0, 0, 0, 0, 0, 0, 0, 0, 0, 0, 0, 0, 0, 0, 0, 0, 0, 0, 0, 0, 0, 0, 0, 0, 0, 0, 0, 0, 0, 0, 0, 0, 0, 0, 0, 0, 0, 0, 0, 0, 0, 0, 0, 0, 0, 0, 0, 0, 0, 0, 0, 0, 0, 0, 0, 0, 0, 0, 0, 0, 0, 0, 0, 0, 0, 0, 0, 0, 0, 0, 0, 0, 0, 0, 0, 0, 0, 0, 0, 0, 0, 0, 0, 0, 0, 0, 0, 0, 0, 0, 0, 0, 0, 0, 0, 0, 0, 0, 0, 0, 0, 0, 0, 0, 0, 0, 0, 0, 0, 0, 0, 0, 0, 0, 0, 0, 0, 0, 0, 0, 0, 0, 0, 0, 0, 0, 0, 0, 0, 0, 0, 0, 0, 0, 0, 0, 0, 0, 0, 0, 0, 0, 0, 0, 0, 0, 0, 0, 0, 0, 0, 0, 0, 0, 0, 0, 0, 0, 0, 0, 0, 0, 0, 0, 0, 0, 0, 0, 0, 0, 0, 0, 0, 0, 0, 0, 0, 0, 0, 0, 0, 0, 0, 0, 0, 0, 0, 0, 0, 0, 0, 0, 0, 0, 0, 0, 0, 0, 0, 0, 0, 0, 0, 0, 0, 0, 0, 0, 0, 0, 0, 0, 0, 0, 0, 0, 0, 0, 0, 0, 0, 0, 0, 0, 0, 0, 0, 0, 0, 0, 0, 0, 0, 0, 0, 0, 0, 0, 0, 0, 0, 0, 0, 0, 0, 0, 0, 0, 0, 0, 0, 0, 0, 0, 0, 0, 0, 0, 0, 0, 0, 0, 0, 0, 0, 0, 0, 0, 0, 0, 0])
me_cylinder.materials.append(mat_material)
me_cylinder.materials.append(mat_material_001)
me_cylinder.use_remesh_preserve_volume = False
me_cylinder.use_remesh_preserve_attributes = False
me_cylinder.use_mirror_vertex_groups = False
me_cylinder.update()

# ---- objects
ob_cylinder = bpy.data.objects.new('Cylinder', me_cylinder)
ob_lamp = bpy.data.objects.new('Lamp', light_lamp)
ob_camera = bpy.data.objects.new('Camera', cam_camera)

# ---- transforms, parenting, visibility, modifiers, constraints
ob_cylinder.location = (-0.0005682, -0.07495, -0.05977)
ob_cylinder.rotation_euler = (-0.0, 1.571, 0.0)
ob_cylinder.lineart.crease_threshold = 0.0
ob_lamp.location = (4.076, 1.005, 5.904)
ob_lamp.rotation_euler = (0.6503, 0.05522, 1.866)
ob_lamp.lock_rotations_4d = False
ob_lamp.empty_display_type = 'ARROWS'
ob_lamp.color = (0.0, 0.0, 0.0, 0.0)
ob_lamp.lineart.crease_threshold = 0.0
ob_camera.location = (7.481, -6.508, 5.344)
ob_camera.rotation_euler = (1.109, 0.01082, 0.8149)
ob_camera.lock_rotations_4d = False
ob_camera.empty_display_type = 'ARROWS'
ob_camera.color = (0.0, 0.0, 0.0, 0.0)
ob_camera.display_type = 'WIRE'
ob_camera.lineart.crease_threshold = 0.0

# ---- collection membership
col_collection_1.objects.link(ob_cylinder)
col_collection_1.objects.link(ob_lamp)
col_collection_1.objects.link(ob_camera)

# ---- scene / render settings (as saved in the file)
scene.camera = ob_camera
scene.frame_start = 1; scene.frame_end = 250; scene.frame_set(1)
scene.render.engine = 'BLENDER_EEVEE_NEXT'
scene.render.resolution_percentage = 50
scene.render.dither_intensity = 0.0
scene.cycles.use_denoising = False
scene.cycles.samples = 10
scene.cycles.sampling_pattern = 'TABULATED_SOBOL'
scene.cycles.light_sampling_threshold = 0.0
scene.cycles.use_adaptive_sampling = False
scene.cycles.use_light_tree = False
scene.cycles.blur_glossy = 0.0
scene.cycles.volume_bounces = 1
scene.cycles.pixel_filter_type = 'GAUSSIAN'
scene.cycles.sample_clamp_indirect = 0.0
scene.view_settings.view_transform = 'Standard'
bpy.context.view_layer.update()
